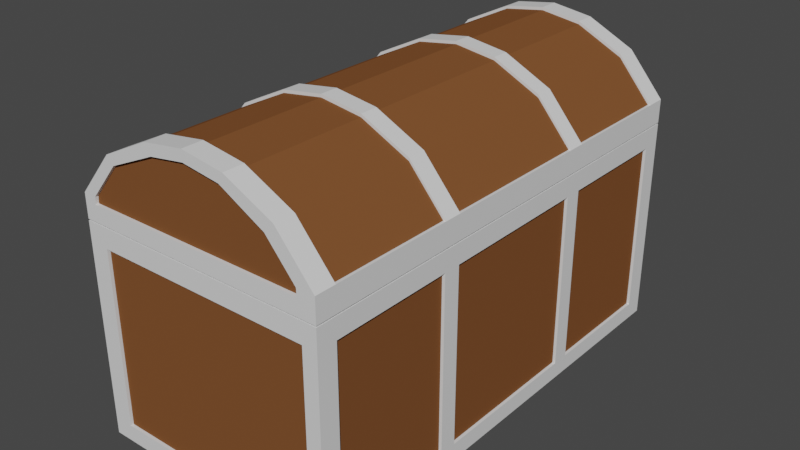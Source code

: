# Source: blend.blend  (saved by Blender 3.5.10; exported with 4.5.12 LTS)
import bpy
from mathutils import Matrix  # noqa: F401  (used for matrix-valued properties, if any)

bpy.ops.wm.read_factory_settings(use_empty=True)
scene = bpy.context.scene
scene.name = 'Scene'

# ---- collections
col_collection = bpy.data.collections.new('Collection'); scene.collection.children.link(col_collection)

# ---- materials (node trees are filled in below, after node groups)
mat_material = bpy.data.materials.new('Material')
mat_material.alpha_threshold = 0.0
mat_material.use_transparent_shadow = False
mat_material.roughness = 0.5
mat_material.line_color = (0.0, 0.0, 0.0, 1.0)
mat_material_001 = bpy.data.materials.new('Material.001')
mat_material_001.use_transparent_shadow = False
mat_material_001.diffuse_color = (0.2019, 0.07871, 0.02864, 1.0)
mat_material_002 = bpy.data.materials.new('Material.002')
mat_material_002.use_transparent_shadow = False

# ---- material node trees
mat_material.use_nodes = True; mat_material.node_tree.nodes.clear()
_N = mat_material.node_tree.nodes; _L = mat_material.node_tree.links
n0 = _N.new('ShaderNodeOutputMaterial'); n0.name = 'Material Output'; n0.location = (300, 300)
n1 = _N.new('ShaderNodeBsdfPrincipled'); n1.name = 'Principled BSDF'; n1.location = (10, 300)
n1.distribution = 'GGX'
n1.subsurface_method = 'RANDOM_WALK_SKIN'
n1.inputs[3].default_value = 1.45
n1.inputs[27].default_value = (0.0, 0.0, 0.0, 1.0)
n1.inputs[28].default_value = 1.0
_L.new(n1.outputs[0], n0.inputs[0])
n0.is_active_output = True
mat_material_002.use_nodes = True; mat_material_002.node_tree.nodes.clear()
_N = mat_material_002.node_tree.nodes; _L = mat_material_002.node_tree.links
n0 = _N.new('ShaderNodeBsdfPrincipled'); n0.name = 'Principled BSDF'; n0.location = (10, 300)
n0.distribution = 'GGX'
n0.subsurface_method = 'RANDOM_WALK_SKIN'
n0.inputs[3].default_value = 1.45
n0.inputs[27].default_value = (0.0, 0.0, 0.0, 1.0)
n0.inputs[28].default_value = 1.0
n1 = _N.new('ShaderNodeOutputMaterial'); n1.name = 'Material Output'; n1.location = (300, 300)
_L.new(n0.outputs[0], n1.inputs[0])
n1.is_active_output = True

# ---- world
world_world = bpy.data.worlds.new('World'); scene.world = world_world
world_world.use_nodes = True; world_world.node_tree.nodes.clear()
_N = world_world.node_tree.nodes; _L = world_world.node_tree.links
n0 = _N.new('ShaderNodeOutputWorld'); n0.name = 'World Output'; n0.location = (300, 300)
n1 = _N.new('ShaderNodeBackground'); n1.name = 'Background'; n1.location = (10, 300)
n1.inputs[0].default_value = (0.05088, 0.05088, 0.05088, 1.0)
_L.new(n1.outputs[0], n0.inputs[0])
n0.is_active_output = True
world_world.color = (0.05088, 0.05088, 0.05088)
world_world.use_sun_shadow = False
world_world.sun_shadow_jitter_overblur = 0.0

# ---- meshes
me_cube_001 = bpy.data.meshes.new('Cube.001')
me_cube_001.from_pydata([(-1.272, -1.271, -1.083), (-1.272, -1.271, 1.051), (-1.272, 1.271, -1.083), (-1.272, 1.271, 1.051), (1.27, -1.271, -1.083), (1.27, -1.271, 1.051), (1.27, 1.271, -1.083), (1.27, 1.271, 1.051), (-1.272, -1.271, 0.8523), (-1.272, 1.271, 0.8523), (1.27, 1.271, 0.8523), (1.27, -1.271, 0.8523), (-1.272, 1.271, -0.9147), (1.27, 1.271, -0.9147), (1.27, -1.271, -0.9147), (-1.272, -1.271, -0.9147), (1.27, 1.167, -1.083), (-1.272, 1.167, -1.083), (-1.272, 1.167, 1.051), (1.27, 1.167, 1.051), (-1.272, 1.167, 0.8523), (1.27, 1.167, 0.8523), (1.27, 1.167, -0.9147), (-1.272, 1.167, -0.9147), (-1.272, -1.166, -1.083), (1.27, -1.166, 1.051), (1.27, -1.166, 0.8523), (1.27, -1.166, -0.9147), (1.27, -1.166, -1.083), (-1.272, -1.166, 1.051), (-1.272, -1.166, 0.8523), (-1.272, -1.166, -0.9147), (1.124, -1.271, 1.051), (1.124, 1.271, 1.051), (1.124, -1.271, -1.083), (1.124, 1.271, -1.083), (1.124, 1.271, 0.8523), (1.124, -1.271, 0.8523), (1.124, -1.271, -0.9147), (1.124, 1.271, -0.9147), (1.124, 1.167, 1.051), (1.124, 1.167, -1.083), (1.124, -1.166, 1.051), (1.124, -1.166, -1.083), (-1.072, -1.271, 1.051), (-1.072, 1.271, -1.083), (-1.072, -1.271, 0.8523), (-1.072, -1.271, -0.9147), (-1.072, 1.167, -1.083), (-1.072, -1.166, -1.083), (-1.072, 1.271, 1.051), (-1.072, -1.271, -1.083), (-1.072, 1.271, 0.8523), (-1.072, 1.271, -0.9147), (-1.072, 1.167, 1.051), (-1.072, -1.166, 1.051), (1.27, -0.5132, -1.083), (1.27, -0.4199, -1.083), (1.27, 0.42, -1.083), (1.27, 0.5133, -1.083), (-1.272, -0.5132, 1.051), (-1.272, -0.4199, 1.051), (-1.272, 0.42, 1.051), (-1.272, 0.5133, 1.051), (-1.272, -0.5132, 0.8523), (-1.272, -0.4199, 0.8523), (-1.272, 0.42, 0.8523), (-1.272, 0.5133, 0.8523), (-1.272, -0.5132, -0.9147), (-1.272, -0.4199, -0.9147), (-1.272, 0.42, -0.9147), (-1.272, 0.5133, -0.9147), (-1.272, 0.5133, -1.083), (-1.272, 0.42, -1.083), (-1.272, -0.4199, -1.083), (-1.272, -0.5132, -1.083), (1.27, 0.5133, 1.051), (1.27, 0.42, 1.051), (1.27, -0.4199, 1.051), (1.27, -0.5132, 1.051), (1.27, 0.5133, 0.8523), (1.27, 0.42, 0.8523), (1.27, -0.4199, 0.8523), (1.27, -0.5132, 0.8523), (1.27, 0.5133, -0.9147), (1.27, 0.42, -0.9147), (1.27, -0.4199, -0.9147), (1.27, -0.5132, -0.9147), (1.124, 0.5133, -1.083), (1.124, 0.42, -1.083), (1.124, -0.4199, -1.083), (1.124, -0.5132, -1.083), (1.124, 0.5133, 1.051), (1.124, 0.42, 1.051), (1.124, -0.4199, 1.051), (1.124, -0.5132, 1.051), (-1.072, 0.5133, -1.083), (-1.072, 0.42, -1.083), (-1.072, -0.4199, -1.083), (-1.072, -0.5132, -1.083), (-1.072, 0.5133, 1.051), (-1.072, 0.42, 1.051), (-1.072, -0.4199, 1.051), (-1.072, -0.5132, 1.051), (-1.242, 0.5133, 0.8523), (-1.242, 1.167, 0.8523), (-1.242, 0.5133, -0.9147), (-1.242, 1.167, -0.9147), (-1.242, -1.166, 0.8523), (-1.242, -1.166, -0.9147), (-1.242, -0.5132, 0.8523), (-1.242, -0.4199, 0.8523), (-1.242, 0.42, 0.8523), (-1.242, -0.5132, -0.9147), (-1.242, -0.4199, -0.9147), (-1.242, 0.42, -0.9147), (1.24, 1.167, 0.8523), (1.24, 1.167, -0.9147), (1.24, -0.5132, 0.8523), (1.24, -1.166, 0.8523), (1.24, -0.5132, -0.9147), (1.24, -1.166, -0.9147), (1.24, 0.5133, 0.8523), (1.24, 0.42, 0.8523), (1.24, -0.4199, 0.8523), (1.24, 0.5133, -0.9147), (1.24, 0.42, -0.9147), (1.24, -0.4199, -0.9147), (1.124, -1.255, 0.8523), (1.124, -1.255, -0.9147), (-1.072, -1.255, 0.8523), (-1.072, -1.255, -0.9147), (-1.072, 1.255, 0.8523), (1.124, 1.255, 0.8523), (-1.072, 1.255, -0.9147), (1.124, 1.255, -0.9147), (-1.072, 1.167, -0.7126), (1.124, 1.167, -0.7126), (-1.072, -1.166, -0.7126), (1.124, -1.166, -0.7126), (1.124, -0.5132, -0.7126), (-1.072, -0.5132, -0.7126), (1.124, 0.5133, -0.7126), (1.124, 0.42, -0.7126), (1.124, -0.4199, -0.7126), (-1.072, 0.5133, -0.7126), (-1.072, 0.42, -0.7126), (-1.072, -0.4199, -0.7126)], [], [(26, 25, 5, 11), (46, 44, 1, 8), (20, 18, 3, 9), (36, 33, 7, 10), (43, 28, 4, 34), (55, 29, 1, 44), (39, 36, 10, 13), (23, 20, 9, 12), (47, 46, 8, 15), (27, 26, 11, 14), (28, 27, 14, 4), (51, 47, 15, 0), (17, 23, 12, 2), (35, 39, 13, 6), (72, 71, 23, 17), (6, 13, 22, 16), (13, 10, 21, 22), (66, 70, 115, 112), (50, 3, 18, 54), (35, 6, 16, 41), (67, 63, 18, 20), (10, 7, 19, 21), (8, 1, 29, 30), (15, 8, 30, 31), (0, 15, 31, 24), (56, 87, 27, 28), (82, 86, 127, 124), (103, 60, 29, 55), (91, 56, 28, 43), (83, 79, 25, 26), (99, 91, 43, 49), (79, 95, 42, 25), (45, 35, 41, 48), (7, 33, 40, 19), (45, 53, 39, 35), (4, 14, 38, 34), (14, 11, 37, 38), (36, 39, 135, 133), (25, 42, 32, 5), (49, 43, 34, 51), (52, 50, 33, 36), (11, 5, 32, 37), (9, 3, 50, 52), (24, 49, 51, 0), (12, 9, 52, 53), (2, 12, 53, 45), (2, 45, 48, 17), (75, 99, 49, 24), (102, 103, 141, 147), (33, 50, 54, 40), (34, 38, 47, 51), (38, 37, 128, 129), (42, 55, 44, 32), (37, 32, 44, 46), (42, 95, 140, 139), (92, 40, 137, 142), (101, 102, 147, 146), (95, 94, 144, 140), (17, 48, 96, 72), (72, 96, 97, 73), (73, 97, 98, 74), (74, 98, 99, 75), (19, 40, 92, 76), (76, 92, 93, 77), (77, 93, 94, 78), (78, 94, 95, 79), (48, 41, 88, 96), (96, 88, 89, 97), (97, 89, 90, 98), (98, 90, 91, 99), (21, 19, 76, 80), (80, 76, 77, 81), (81, 77, 78, 82), (82, 78, 79, 83), (41, 16, 59, 88), (88, 59, 58, 89), (89, 58, 57, 90), (90, 57, 56, 91), (54, 18, 63, 100), (100, 63, 62, 101), (101, 62, 61, 102), (102, 61, 60, 103), (86, 85, 126, 127), (84, 80, 81, 85), (83, 26, 119, 118), (86, 82, 83, 87), (16, 22, 84, 59), (59, 84, 85, 58), (58, 85, 86, 57), (57, 86, 87, 56), (30, 29, 60, 64), (64, 60, 61, 65), (65, 61, 62, 66), (66, 62, 63, 67), (30, 64, 110, 108), (68, 64, 65, 69), (69, 65, 111, 114), (70, 66, 67, 71), (24, 31, 68, 75), (75, 68, 69, 74), (74, 69, 70, 73), (73, 70, 71, 72), (106, 104, 105, 107), (109, 108, 110, 113), (114, 111, 112, 115), (23, 71, 106, 107), (68, 31, 109, 113), (67, 20, 105, 104), (20, 23, 107, 105), (71, 67, 104, 106), (31, 30, 108, 109), (64, 68, 113, 110), (65, 66, 112, 111), (70, 69, 114, 115), (120, 118, 119, 121), (117, 116, 122, 125), (126, 123, 124, 127), (27, 87, 120, 121), (21, 80, 122, 116), (87, 83, 118, 120), (84, 22, 117, 125), (80, 84, 125, 122), (22, 21, 116, 117), (85, 81, 123, 126), (81, 82, 124, 123), (26, 27, 121, 119), (129, 128, 130, 131), (47, 38, 129, 131), (46, 47, 131, 130), (37, 46, 130, 128), (134, 132, 133, 135), (52, 36, 133, 132), (39, 53, 134, 135), (53, 52, 132, 134), (140, 141, 138, 139), (137, 136, 145, 142), (142, 145, 146, 143), (143, 146, 147, 144), (144, 147, 141, 140), (55, 42, 139, 138), (93, 92, 142, 143), (54, 100, 145, 136), (94, 93, 143, 144), (100, 101, 146, 145), (103, 55, 138, 141), (40, 54, 136, 137)])
me_cube_001.polygons.foreach_set('material_index', [0, 0, 0, 0, 0, 0, 0, 0, 0, 0, 0, 0, 0, 0, 0, 0, 0, 0, 0, 0, 0, 0, 0, 0, 0, 0, 0, 0, 0, 0, 1, 0, 0, 0, 0, 0, 0, 0, 0, 0, 0, 0, 0, 0, 0, 0, 0, 0, 0, 0, 0, 0, 0, 0, 0, 0, 0, 0, 0, 0, 0, 0, 0, 0, 0, 0, 1, 0, 1, 0, 0, 0, 0, 0, 0, 0, 0, 0, 0, 0, 0, 0, 0, 0, 0, 0, 0, 0, 0, 0, 0, 0, 0, 0, 0, 0, 0, 0, 0, 0, 0, 0, 1, 1, 1, 0, 0, 0, 0, 0, 0, 0, 0, 0, 1, 1, 1, 0, 0, 0, 0, 0, 0, 0, 0, 0, 1, 0, 0, 0, 1, 0, 0, 0, 0, 0, 0, 0, 0, 0, 0, 0, 0, 0, 0, 0])
_uv = me_cube_001.uv_layers.new(name='UVMap')
_uv.uv.foreach_set('vector', [0.6054, 0.7485, 0.625, 0.7485, 0.625, 0.75, 0.6054, 0.75, 0.6054, 0.9967, 0.625, 0.9967, 0.625, 1.0, 0.6054, 1.0, 0.6054, 0.03425, 0.625, 0.03425, 0.625, 0.03571, 0.6054, 0.03571, 0.6054, 0.2893, 0.625, 0.2893, 0.625, 0.2917, 0.6054, 0.2917, 0.1643, 0.7485, 0.1667, 0.7485, 0.1667, 0.75, 0.1643, 0.75, 0.625, 0.06848, 0.625, 0.001465, 0.625, 0.0, 0.625, 0.06874, 0.3916, 0.2893, 0.6054, 0.2893, 0.6054, 0.2917, 0.3916, 0.2917, 0.3916, 0.03425, 0.6054, 0.03425, 0.6054, 0.03571, 0.3916, 0.03571, 0.3916, 0.9967, 0.6054, 0.9967, 0.6054, 1.0, 0.3916, 1.0, 0.3916, 0.7485, 0.6054, 0.7485, 0.6054, 0.75, 0.3916, 0.75, 0.375, 0.7485, 0.3916, 0.7485, 0.3916, 0.75, 0.375, 0.75, 0.375, 0.9967, 0.3916, 0.9967, 0.3916, 1.0, 0.375, 1.0, 0.375, 0.03425, 0.3916, 0.03425, 0.3916, 0.03571, 0.375, 0.03571, 0.375, 0.2893, 0.3916, 0.2893, 0.3916, 0.2917, 0.375, 0.2917, 0.375, 0.02769, 0.3916, 0.02769, 0.3916, 0.03425, 0.375, 0.03425, 0.375, 0.7143, 0.3916, 0.7143, 0.3916, 0.7158, 0.375, 0.7158, 0.3916, 0.7143, 0.6054, 0.7143, 0.6054, 0.7158, 0.3916, 0.7158, 0.6054, 0.02114, 0.3916, 0.02114, 0.3916, 0.02114, 0.6054, 0.02114, 0.625, 0.06237, 0.625, 0.03571, 0.625, 0.03425, 0.625, 0.06263, 0.1643, 0.7143, 0.1667, 0.7143, 0.1667, 0.7158, 0.1643, 0.7158, 0.6054, 0.02769, 0.625, 0.02769, 0.625, 0.03425, 0.6054, 0.03425, 0.6054, 0.7143, 0.625, 0.7143, 0.625, 0.7158, 0.6054, 0.7158, 0.6054, 0.0, 0.625, 0.0, 0.625, 0.001465, 0.6054, 0.001465, 0.3916, 0.0, 0.6054, 0.0, 0.6054, 0.001465, 0.3916, 0.001465, 0.375, 0.0, 0.3916, 0.0, 0.3916, 0.001465, 0.375, 0.001465, 0.375, 0.742, 0.3916, 0.742, 0.3916, 0.7485, 0.375, 0.7485, 0.6054, 0.7354, 0.3916, 0.7354, 0.3916, 0.7354, 0.6054, 0.7354, 0.625, 0.06731, 0.625, 0.008022, 0.625, 0.001465, 0.625, 0.06848, 0.1643, 0.742, 0.1667, 0.742, 0.1667, 0.7485, 0.1643, 0.7485, 0.6054, 0.742, 0.625, 0.742, 0.625, 0.7485, 0.6054, 0.7485, 0.1283, 0.742, 0.1643, 0.742, 0.1643, 0.7485, 0.1283, 0.7485, 0.625, 0.7627, 0.625, 0.7195, 0.625, 0.8057, 0.625, 0.8545, 0.1283, 0.7143, 0.1643, 0.7143, 0.1643, 0.7158, 0.1283, 0.7158, 0.625, 0.375, 0.625, 0.3556, 0.625, 0.3748, 0.625, 0.3955, 0.375, 0.2533, 0.3916, 0.2533, 0.3916, 0.2893, 0.375, 0.2893, 0.375, 0.9583, 0.3916, 0.9583, 0.3916, 0.9607, 0.375, 0.9607, 0.3916, 0.9583, 0.6054, 0.9583, 0.6054, 0.9607, 0.3916, 0.9607, 0.6054, 0.2893, 0.3916, 0.2893, 0.3916, 0.2893, 0.6054, 0.2893, 0.625, 0.8545, 0.625, 0.8057, 0.625, 0.8249, 0.625, 0.875, 0.1283, 0.7485, 0.1643, 0.7485, 0.1643, 0.75, 0.1283, 0.75, 0.6054, 0.2533, 0.625, 0.2533, 0.625, 0.2893, 0.6054, 0.2893, 0.6054, 0.9583, 0.625, 0.9583, 0.625, 0.9607, 0.6054, 0.9607, 0.6054, 0.25, 0.625, 0.25, 0.625, 0.2533, 0.6054, 0.2533, 0.125, 0.7485, 0.1283, 0.7485, 0.1283, 0.75, 0.125, 0.75, 0.3916, 0.25, 0.6054, 0.25, 0.6054, 0.2533, 0.3916, 0.2533, 0.375, 0.25, 0.3916, 0.25, 0.3916, 0.2533, 0.375, 0.2533, 0.125, 0.7143, 0.1283, 0.7143, 0.1283, 0.7158, 0.125, 0.7158, 0.125, 0.742, 0.1283, 0.742, 0.1283, 0.7485, 0.125, 0.7485, 0.625, 0.06614, 0.625, 0.06731, 0.625, 0.06731, 0.625, 0.06614, 0.625, 0.3556, 0.625, 0.06237, 0.625, 0.06263, 0.625, 0.3748, 0.375, 0.9607, 0.3916, 0.9607, 0.3916, 0.9967, 0.375, 0.9967, 0.3916, 0.9607, 0.6054, 0.9607, 0.6054, 0.9607, 0.3916, 0.9607, 0.625, 0.8057, 0.625, 0.06848, 0.625, 0.06874, 0.625, 0.8249, 0.6054, 0.9607, 0.625, 0.9607, 0.625, 0.9967, 0.6054, 0.9967, 0.625, 0.8057, 0.625, 0.7195, 0.625, 0.7195, 0.625, 0.8057, 0.625, 0.461, 0.625, 0.3748, 0.625, 0.3748, 0.625, 0.461, 0.625, 0.06497, 0.625, 0.06614, 0.625, 0.06614, 0.625, 0.06497, 0.625, 0.7195, 0.625, 0.6333, 0.625, 0.6333, 0.625, 0.7195, 0.125, 0.7158, 0.1283, 0.7158, 0.1283, 0.7223, 0.125, 0.7223, 0.125, 0.7223, 0.1283, 0.7223, 0.1283, 0.7289, 0.125, 0.7289, 0.125, 0.7289, 0.1283, 0.7289, 0.1283, 0.7354, 0.125, 0.7354, 0.125, 0.7354, 0.1283, 0.7354, 0.1283, 0.742, 0.125, 0.742, 0.625, 0.3955, 0.625, 0.3748, 0.625, 0.461, 0.625, 0.4873, 0.625, 0.4873, 0.625, 0.461, 0.625, 0.5472, 0.625, 0.5791, 0.625, 0.5791, 0.625, 0.5472, 0.625, 0.6333, 0.625, 0.6709, 0.625, 0.6709, 0.625, 0.6333, 0.625, 0.7195, 0.625, 0.7627, 0.1283, 0.7158, 0.1643, 0.7158, 0.1643, 0.7223, 0.1283, 0.7223, 0.1283, 0.7223, 0.1643, 0.7223, 0.1643, 0.7289, 0.1283, 0.7289, 0.1283, 0.7289, 0.1643, 0.7289, 0.1643, 0.7354, 0.1283, 0.7354, 0.1283, 0.7354, 0.1643, 0.7354, 0.1643, 0.742, 0.1283, 0.742, 0.6054, 0.7158, 0.625, 0.7158, 0.625, 0.7223, 0.6054, 0.7223, 0.6054, 0.7223, 0.625, 0.7223, 0.625, 0.7289, 0.6054, 0.7289, 0.6054, 0.7289, 0.625, 0.7289, 0.625, 0.7354, 0.6054, 0.7354, 0.6054, 0.7354, 0.625, 0.7354, 0.625, 0.742, 0.6054, 0.742, 0.1643, 0.7158, 0.1667, 0.7158, 0.1667, 0.7223, 0.1643, 0.7223, 0.1643, 0.7223, 0.1667, 0.7223, 0.1667, 0.7289, 0.1643, 0.7289, 0.1643, 0.7289, 0.1667, 0.7289, 0.1667, 0.7354, 0.1643, 0.7354, 0.1643, 0.7354, 0.1667, 0.7354, 0.1667, 0.742, 0.1643, 0.742, 0.625, 0.06263, 0.625, 0.03425, 0.625, 0.02769, 0.625, 0.0638, 0.625, 0.0638, 0.625, 0.02769, 0.625, 0.02114, 0.625, 0.06497, 0.625, 0.06497, 0.625, 0.02114, 0.625, 0.01458, 0.625, 0.06614, 0.625, 0.06614, 0.625, 0.01458, 0.625, 0.008022, 0.625, 0.06731, 0.3916, 0.7354, 0.3916, 0.7289, 0.3916, 0.7289, 0.3916, 0.7354, 0.3916, 0.7223, 0.6054, 0.7223, 0.6054, 0.7289, 0.3916, 0.7289, 0.6054, 0.742, 0.6054, 0.7485, 0.6054, 0.7485, 0.6054, 0.742, 0.3916, 0.7354, 0.6054, 0.7354, 0.6054, 0.742, 0.3916, 0.742, 0.375, 0.7158, 0.3916, 0.7158, 0.3916, 0.7223, 0.375, 0.7223, 0.375, 0.7223, 0.3916, 0.7223, 0.3916, 0.7289, 0.375, 0.7289, 0.375, 0.7289, 0.3916, 0.7289, 0.3916, 0.7354, 0.375, 0.7354, 0.375, 0.7354, 0.3916, 0.7354, 0.3916, 0.742, 0.375, 0.742, 0.6054, 0.001465, 0.625, 0.001465, 0.625, 0.008022, 0.6054, 0.008022, 0.6054, 0.008022, 0.625, 0.008022, 0.625, 0.01458, 0.6054, 0.01458, 0.6054, 0.01458, 0.625, 0.01458, 0.625, 0.02114, 0.6054, 0.02114, 0.6054, 0.02114, 0.625, 0.02114, 0.625, 0.02769, 0.6054, 0.02769, 0.6054, 0.001465, 0.6054, 0.008022, 0.6054, 0.008022, 0.6054, 0.001465, 0.3916, 0.008022, 0.6054, 0.008022, 0.6054, 0.01458, 0.3916, 0.01458, 0.3916, 0.01458, 0.6054, 0.01458, 0.6054, 0.01458, 0.3916, 0.01458, 0.3916, 0.02114, 0.6054, 0.02114, 0.6054, 0.02769, 0.3916, 0.02769, 0.375, 0.001465, 0.3916, 0.001465, 0.3916, 0.008022, 0.375, 0.008022, 0.375, 0.008022, 0.3916, 0.008022, 0.3916, 0.01458, 0.375, 0.01458, 0.375, 0.01458, 0.3916, 0.01458, 0.3916, 0.02114, 0.375, 0.02114, 0.375, 0.02114, 0.3916, 0.02114, 0.3916, 0.02769, 0.375, 0.02769, 0.3916, 0.02769, 0.6054, 0.02769, 0.6054, 0.03425, 0.3916, 0.03425, 0.3916, 0.001465, 0.6054, 0.001465, 0.6054, 0.008022, 0.3916, 0.008022, 0.3916, 0.01458, 0.6054, 0.01458, 0.6054, 0.02114, 0.3916, 0.02114, 0.3916, 0.03425, 0.3916, 0.02769, 0.3916, 0.02769, 0.3916, 0.03425, 0.3916, 0.008022, 0.3916, 0.001465, 0.3916, 0.001465, 0.3916, 0.008022, 0.6054, 0.02769, 0.6054, 0.03425, 0.6054, 0.03425, 0.6054, 0.02769, 0.6054, 0.03425, 0.3916, 0.03425, 0.3916, 0.03425, 0.6054, 0.03425, 0.3916, 0.02769, 0.6054, 0.02769, 0.6054, 0.02769, 0.3916, 0.02769, 0.3916, 0.001465, 0.6054, 0.001465, 0.6054, 0.001465, 0.3916, 0.001465, 0.6054, 0.008022, 0.3916, 0.008022, 0.3916, 0.008022, 0.6054, 0.008022, 0.6054, 0.01458, 0.6054, 0.02114, 0.6054, 0.02114, 0.6054, 0.01458, 0.3916, 0.02114, 0.3916, 0.01458, 0.3916, 0.01458, 0.3916, 0.02114, 0.3916, 0.742, 0.6054, 0.742, 0.6054, 0.7485, 0.3916, 0.7485, 0.3916, 0.7158, 0.6054, 0.7158, 0.6054, 0.7223, 0.3916, 0.7223, 0.3916, 0.7289, 0.6054, 0.7289, 0.6054, 0.7354, 0.3916, 0.7354, 0.3916, 0.7485, 0.3916, 0.742, 0.3916, 0.742, 0.3916, 0.7485, 0.6054, 0.7158, 0.6054, 0.7223, 0.6054, 0.7223, 0.6054, 0.7158, 0.3916, 0.742, 0.6054, 0.742, 0.6054, 0.742, 0.3916, 0.742, 0.3916, 0.7223, 0.3916, 0.7158, 0.3916, 0.7158, 0.3916, 0.7223, 0.6054, 0.7223, 0.3916, 0.7223, 0.3916, 0.7223, 0.6054, 0.7223, 0.3916, 0.7158, 0.6054, 0.7158, 0.6054, 0.7158, 0.3916, 0.7158, 0.3916, 0.7289, 0.6054, 0.7289, 0.6054, 0.7289, 0.3916, 0.7289, 0.6054, 0.7289, 0.6054, 0.7354, 0.6054, 0.7354, 0.6054, 0.7289, 0.6054, 0.7485, 0.3916, 0.7485, 0.3916, 0.7485, 0.6054, 0.7485, 0.3916, 0.9607, 0.6054, 0.9607, 0.6054, 0.9967, 0.3916, 0.9967, 0.3916, 0.9967, 0.3916, 0.9607, 0.3916, 0.9607, 0.3916, 0.9967, 0.6054, 0.9967, 0.3916, 0.9967, 0.3916, 0.9967, 0.6054, 0.9967, 0.6054, 0.9607, 0.6054, 0.9967, 0.6054, 0.9967, 0.6054, 0.9607, 0.3916, 0.2533, 0.6054, 0.2533, 0.6054, 0.2893, 0.3916, 0.2893, 0.6054, 0.2533, 0.6054, 0.2893, 0.6054, 0.2893, 0.6054, 0.2533, 0.3916, 0.2893, 0.3916, 0.2533, 0.3916, 0.2533, 0.3916, 0.2893, 0.3916, 0.2533, 0.6054, 0.2533, 0.6054, 0.2533, 0.3916, 0.2533, 0.625, 0.7195, 0.625, 0.06731, 0.625, 0.06848, 0.625, 0.8057, 0.625, 0.3748, 0.625, 0.06263, 0.625, 0.0638, 0.625, 0.461, 0.625, 0.461, 0.625, 0.0638, 0.625, 0.06497, 0.625, 0.5472, 0.625, 0.5472, 0.625, 0.06497, 0.625, 0.06614, 0.625, 0.6333, 0.625, 0.6333, 0.625, 0.06614, 0.625, 0.06731, 0.625, 0.7195, 0.625, 0.06848, 0.625, 0.8057, 0.625, 0.8057, 0.625, 0.06848, 0.625, 0.5472, 0.625, 0.461, 0.625, 0.461, 0.625, 0.5472, 0.625, 0.06263, 0.625, 0.0638, 0.625, 0.0638, 0.625, 0.06263, 0.625, 0.6333, 0.625, 0.5472, 0.625, 0.5472, 0.625, 0.6333, 0.625, 0.0638, 0.625, 0.06497, 0.625, 0.06497, 0.625, 0.0638, 0.625, 0.06731, 0.625, 0.06848, 0.625, 0.06848, 0.625, 0.06731, 0.625, 0.3748, 0.625, 0.06263, 0.625, 0.06263, 0.625, 0.3748])
me_cube_001.materials.append(mat_material)
me_cube_001.materials.append(mat_material_001)
me_cube_001.update()
me_cube_002 = bpy.data.meshes.new('Cube.002')
me_cube_002.from_pydata([(0.9045, 0.5118, 1.774), (1.27, 0.5118, 1.346), (0.4226, 0.5118, 2.009), (0.9045, 0.4177, 1.774), (0.9045, 1.161, 1.774), (1.27, 1.161, 1.346), (0.4226, 1.161, 2.009), (0.9045, 1.271, 1.774), (1.27, 1.271, 1.346), (0.4226, 1.271, 2.009), (0.9045, 1.271, 1.274), (1.27, 1.271, 1.274), (0.4226, 1.271, 1.274), (-0.001005, 1.271, 1.274), (-0.4246, 1.271, 1.274), (-0.001005, 1.271, 2.071), (-0.4246, 1.271, 2.009), (-0.001005, 1.161, 2.071), (-0.001005, 0.5118, 2.071), (-0.4246, 1.161, 2.009), (-0.9066, 1.161, 1.774), (-0.4246, 0.5118, 2.009), (-0.9066, 0.5118, 1.774), (-0.4246, 0.4177, 2.009), (-0.001005, 0.4177, 2.071), (-0.9066, 0.4177, 1.774), (-0.4246, -0.4196, 2.009), (-0.001005, -0.4196, 2.071), (-0.9066, -0.4196, 1.774), (-0.4246, -0.5153, 2.009), (-0.001005, -0.5153, 2.071), (-0.9066, -0.5153, 1.774), (-0.4246, -1.162, 2.009), (-0.001005, -1.162, 2.071), (-0.9066, -1.162, 1.774), (-0.4246, -1.271, 2.009), (-0.001005, -1.271, 2.071), (-0.9066, -1.271, 1.774), (-0.4246, -1.271, 1.274), (-0.001005, -1.271, 1.274), (-0.9066, -1.271, 1.274), (-1.272, -1.271, 1.274), (-1.272, -1.162, 1.274), (-1.272, -1.271, 1.346), (-1.272, -1.162, 1.346), (-1.272, -0.5153, 1.346), (-1.272, -0.4196, 1.346), (-1.272, -0.5153, 1.274), (-1.272, -0.4196, 1.274), (-1.272, 0.4177, 1.274), (-1.272, 0.5118, 1.274), (-1.272, 0.4177, 1.346), (-1.272, 0.5118, 1.346), (-1.272, 1.161, 1.346), (-1.272, 1.271, 1.346), (-1.272, 1.161, 1.274), (-1.272, 1.271, 1.274), (-0.9066, 1.271, 1.274), (-0.9066, 1.271, 1.774), (0.4226, -1.271, 1.274), (0.9045, -1.271, 1.274), (0.4226, -1.271, 2.009), (0.9045, -1.271, 1.774), (0.4226, -1.162, 2.009), (0.9045, -1.162, 1.774), (0.4226, -0.5153, 2.009), (0.9045, -0.5153, 1.774), (0.4226, -0.4196, 2.009), (0.9045, -0.4196, 1.774), (0.4226, 0.4177, 2.009), (1.27, -0.4196, 1.346), (1.27, 0.4177, 1.346), (1.27, -0.5153, 1.346), (1.27, -0.4196, 1.274), (1.27, 0.4177, 1.274), (1.27, -0.5153, 1.274), (1.27, -1.162, 1.274), (1.27, -1.271, 1.274), (1.27, -1.162, 1.346), (1.27, -1.271, 1.346), (1.27, 0.5118, 1.274), (1.27, 1.161, 1.274), (-0.001005, 0.5118, 2.071), (-0.001005, 1.161, 2.071), (0.4226, 1.161, 2.009), (1.27, 1.161, 1.346), (0.9045, 1.161, 1.774), (0.4226, 0.5118, 2.009), (1.27, 0.5118, 1.346), (0.9045, 0.5118, 1.774), (-0.001005, 1.271, 2.009), (-0.001005, -1.271, 2.009), (0.9045, 1.271, 1.108), (1.27, 1.271, 1.108), (0.4226, 1.271, 1.108), (-0.001005, 1.271, 1.108), (-0.4246, 1.271, 1.108), (-0.4246, -1.271, 1.108), (-0.001005, -1.271, 1.108), (-0.9066, -1.271, 1.108), (-1.272, -1.271, 1.108), (-1.272, -1.162, 1.108), (-1.272, -0.5153, 1.108), (-1.272, -0.4196, 1.108), (-1.272, 0.4177, 1.108), (-1.272, 0.5118, 1.108), (-1.272, 1.161, 1.108), (-1.272, 1.271, 1.108), (-0.9066, 1.271, 1.108), (0.4226, -1.271, 1.108), (0.9045, -1.271, 1.108), (1.27, -0.4196, 1.108), (1.27, 0.4177, 1.108), (1.27, -0.5153, 1.108), (1.27, -1.162, 1.108), (1.27, -1.271, 1.108), (1.27, 0.5118, 1.108), (1.27, 1.161, 1.108), (0.4226, 1.161, 2.009), (-1.272, -0.0009435, 1.274), (1.27, 1.161, 1.346), (1.27, 0.5118, 1.346), (0.4226, 0.5118, 2.009), (1.27, -0.0009435, 1.346), (1.27, -0.0009435, 1.274), (0.9045, 0.5118, 1.774), (0.9045, 1.161, 1.774), (-1.272, -0.0009435, 1.108), (1.27, -0.0009435, 1.108), (-0.4246, 1.271, 1.878), (0.6223, 1.271, 1.774), (1.092, 1.271, 1.346), (1.092, 1.271, 1.274), (0.4226, 1.271, 1.881), (-0.6604, 1.271, 1.774), (-1.136, 1.271, 1.346), (0.9045, 1.271, 1.563), (-1.141, 1.271, 1.274), (-0.9066, 1.271, 1.616), (-0.001005, 1.271, 1.964), (-0.3603, 1.271, 1.906), (0.3671, 1.271, 1.911), (-0.8388, 1.271, 1.696), (0.8093, 1.271, 1.674), (-1.143, -1.271, 1.274), (1.094, -1.271, 1.274), (0.6243, -1.271, 1.774), (-0.9066, -1.271, 1.616), (-0.4246, -1.271, 1.88), (-1.136, -1.271, 1.346), (0.4226, -1.271, 1.884), (0.9045, -1.271, 1.563), (-0.001005, -1.271, 1.964), (1.092, -1.271, 1.346), (-0.6643, -1.271, 1.774), (0.3719, -1.271, 1.911), (-0.3603, -1.271, 1.909), (0.8093, -1.271, 1.674), (-0.8364, -1.271, 1.698), (-0.4246, -1.255, 1.346), (-0.4246, -1.255, 1.274), (-0.001005, -1.255, 1.274), (-0.9066, -1.255, 1.274), (-0.9066, -1.255, 1.346), (0.4226, -1.255, 1.274), (-0.001005, -1.255, 1.346), (0.9045, -1.255, 1.274), (1.094, -1.255, 1.274), (0.9045, -1.255, 1.346), (0.9045, -1.255, 1.563), (0.4226, -1.255, 1.346), (-0.001005, -1.255, 1.774), (-0.4246, -1.255, 1.774), (-0.9066, -1.255, 1.616), (1.092, -1.255, 1.346), (0.4226, -1.255, 1.774), (-0.001005, -1.255, 1.964), (-0.4246, -1.255, 1.88), (0.6243, -1.255, 1.774), (-1.143, -1.255, 1.274), (-1.136, -1.255, 1.346), (0.4226, -1.255, 1.884), (-0.6643, -1.255, 1.774), (0.3719, -1.255, 1.911), (-0.3603, -1.255, 1.909), (0.8093, -1.255, 1.674), (-0.8364, -1.255, 1.698), (0.4226, 1.255, 1.274), (0.9045, 1.255, 1.274), (-0.001005, 1.255, 1.274), (0.4226, 1.255, 1.346), (-0.4246, 1.255, 1.274), (-1.141, 1.255, 1.274), (-0.9066, 1.255, 1.274), (-0.9066, 1.255, 1.346), (-0.4246, 1.255, 1.346), (-0.9066, 1.255, 1.616), (-0.4246, 1.255, 1.774), (-0.001005, 1.255, 1.346), (0.4226, 1.255, 1.774), (0.9045, 1.255, 1.346), (-1.136, 1.255, 1.346), (-0.4246, 1.255, 1.878), (-0.001005, 1.255, 1.774), (0.4226, 1.255, 1.881), (-0.6604, 1.255, 1.774), (0.6223, 1.255, 1.774), (1.092, 1.255, 1.346), (1.092, 1.255, 1.274), (0.9045, 1.255, 1.563), (-0.001005, 1.255, 1.964), (-0.3603, 1.255, 1.906), (0.3671, 1.255, 1.911), (-0.8388, 1.255, 1.696), (0.8093, 1.255, 1.674), (-0.4246, 1.161, 2.009), (-0.9066, 1.161, 1.774), (-0.4246, 0.5118, 2.009), (-0.9066, 0.5118, 1.774), (-0.4246, 0.4177, 2.009), (-0.001005, 0.4177, 2.071), (-0.9066, 0.4177, 1.774), (1.27, 0.4177, 1.346), (-0.4246, -0.4196, 2.009), (-0.001005, -0.4196, 2.071), (-0.9066, -0.4196, 1.774), (-0.4246, -0.5153, 2.009), (-0.001005, -0.5153, 2.071), (-0.9066, -0.5153, 1.774), (-0.4246, -1.162, 2.009), (-0.001005, -1.162, 2.071), (-0.9066, -1.162, 1.774), (-1.272, -1.162, 1.346), (-1.272, -0.5153, 1.346), (-1.272, -1.162, 1.274), (-1.272, -0.5153, 1.274), (-1.272, -0.0009435, 1.274), (-1.272, 0.4177, 1.274), (-1.272, -0.4196, 1.346), (-1.272, -0.4196, 1.274), (-1.272, 0.4177, 1.346), (-1.272, -0.0009435, 1.346), (-1.272, 0.5118, 1.346), (-1.272, 1.161, 1.346), (-1.272, 0.5118, 1.274), (-1.272, 1.161, 1.274), (0.4226, -1.162, 2.009), (0.9045, -1.162, 1.774), (0.4226, -0.5153, 2.009), (0.9045, -0.5153, 1.774), (0.4226, -0.4196, 2.009), (0.9045, -0.4196, 1.774), (1.27, -0.0009435, 1.274), (0.4226, 0.4177, 2.009), (0.9045, 0.4177, 1.774), (1.27, -0.4196, 1.346), (1.27, -0.4196, 1.274), (1.27, -0.0009435, 1.346), (1.27, -0.5153, 1.274), (1.27, -1.162, 1.274), (1.27, -0.5153, 1.346), (1.27, -1.162, 1.346), (1.27, 0.4177, 1.346), (1.27, -0.4196, 1.346), (1.27, -0.0009435, 1.346), (-0.001005, 1.161, 2.071), (-0.001005, 0.5118, 2.071), (-0.4246, 1.161, 2.009), (-0.9066, 1.161, 1.774), (-0.4246, 0.5118, 2.009), (-0.9066, 0.5118, 1.774), (-0.4246, 0.4177, 2.009), (-0.001005, 0.4177, 2.071), (-0.9066, 0.4177, 1.774), (1.27, 0.4177, 1.346), (-0.4246, -0.4196, 2.009), (-0.001005, -0.4196, 2.071), (-0.9066, -0.4196, 1.774), (-0.4246, -0.5153, 2.009), (-0.001005, -0.5153, 2.071), (-0.9066, -0.5153, 1.774), (-0.4246, -1.162, 2.009), (-0.001005, -1.162, 2.071), (-0.9066, -1.162, 1.774), (-1.272, -1.162, 1.346), (-1.272, -0.5153, 1.346), (-1.272, -0.0009435, 1.346), (-1.272, 0.4177, 1.346), (-1.272, 0.5118, 1.346), (-1.272, 1.161, 1.346), (-1.272, -0.4196, 1.346), (0.4226, -1.162, 2.009), (0.9045, -1.162, 1.774), (0.4226, -0.5153, 2.009), (0.9045, -0.5153, 1.774), (0.4226, -0.4196, 2.009), (0.9045, -0.4196, 1.774), (1.27, -0.0009435, 1.274), (0.4226, 0.4177, 2.009), (0.9045, 0.4177, 1.774), (1.27, -0.4196, 1.346), (1.27, -0.4196, 1.274), (1.27, -0.0009435, 1.346), (1.27, -0.5153, 1.346), (1.27, -1.162, 1.346), (1.27, 0.4177, 1.346), (1.27, -0.4196, 1.346), (1.27, -0.0009435, 1.346), (1.27, 0.4177, 1.274), (1.27, 1.161, 1.274), (1.27, 0.5118, 1.274), (1.27, 0.5118, 1.346), (1.27, 1.161, 1.346), (-1.272, -1.162, 1.346), (-1.272, -0.5153, 1.346), (-1.272, -1.162, 1.274), (-1.272, -0.5153, 1.274), (-1.272, -0.0009435, 1.274), (-1.272, 0.4177, 1.274), (-1.272, -0.4196, 1.346), (-1.272, -0.4196, 1.274), (-1.272, 0.4177, 1.346), (-1.272, -0.0009435, 1.346), (-1.272, 0.5118, 1.346), (-1.272, 1.161, 1.346), (-1.272, 0.5118, 1.274), (-1.272, 1.161, 1.274), (1.27, -0.5153, 1.274), (1.27, -1.162, 1.274), (1.27, -0.5153, 1.346), (1.27, -1.162, 1.346), (0.9045, 1.161, 1.774), (0.9045, 0.5118, 1.774), (0.4226, 0.5118, 2.009), (1.27, 0.5118, 1.346), (1.27, 1.161, 1.346), (0.4226, 1.161, 2.009), (-0.001005, 1.161, 2.071), (-0.001005, 0.5118, 2.071), (-0.4246, 1.161, 2.009), (-0.9066, 1.161, 1.774), (-0.4246, 0.5118, 2.009), (-0.9066, 0.5118, 1.774), (-0.4246, 0.4177, 2.009), (-0.001005, 0.4177, 2.071), (-0.9066, 0.4177, 1.774), (-0.4246, -0.4196, 2.009), (-0.001005, -0.4196, 2.071), (-0.9066, -0.4196, 1.774), (-0.4246, -0.5153, 2.009), (-0.001005, -0.5153, 2.071), (-0.9066, -0.5153, 1.774), (-0.4246, -1.162, 2.009), (-0.001005, -1.162, 2.071), (-0.9066, -1.162, 1.774), (-1.272, -1.162, 1.346), (-1.272, -0.5153, 1.346), (-1.272, -0.0009435, 1.346), (-1.272, 0.4177, 1.346), (-1.272, 0.5118, 1.346), (-1.272, 1.161, 1.346), (-1.272, -0.4196, 1.346), (0.4226, -1.162, 2.009), (0.9045, -1.162, 1.774), (0.4226, -0.5153, 2.009), (0.9045, -0.5153, 1.774), (0.4226, -0.4196, 2.009), (0.9045, -0.4196, 1.774), (0.4226, 0.4177, 2.009), (0.9045, 0.4177, 1.774), (1.27, -0.4196, 1.346), (1.27, -0.0009435, 1.346), (1.27, -0.5153, 1.346), (1.27, -1.162, 1.346), (1.27, 0.4177, 1.346), (1.27, 0.4177, 1.274), (-1.272, -1.162, 1.346), (-1.272, -0.5153, 1.346), (-1.272, -1.162, 1.274), (-1.272, -0.5153, 1.274), (-1.272, -0.0009435, 1.274), (-1.272, 0.4177, 1.274), (-1.272, -0.4196, 1.346), (-1.272, -0.4196, 1.274), (-1.272, 0.4177, 1.346), (-1.272, -0.0009435, 1.346), (-1.272, 0.5118, 1.346), (-1.272, 1.161, 1.346), (-1.272, 0.5118, 1.274), (-1.272, 1.161, 1.274), (1.27, -0.5153, 1.274), (1.27, -1.162, 1.274), (1.27, -0.5153, 1.346), (1.27, -1.162, 1.346), (0.9045, 1.161, 1.774), (0.9045, 0.5118, 1.774), (0.4226, 0.5118, 2.009), (1.27, 0.5118, 1.346), (1.27, 1.161, 1.346), (0.4226, 1.161, 2.009), (-0.001005, 1.161, 2.071), (-0.001005, 0.5118, 2.071), (-0.4246, 1.161, 2.009), (-0.9066, 1.161, 1.774), (-0.4246, 0.5118, 2.009), (-0.9066, 0.5118, 1.774), (-0.4246, 0.4177, 2.009), (-0.001005, 0.4177, 2.071), (-0.9066, 0.4177, 1.774), (1.202, -1.162, 1.346), (-0.4246, -0.4196, 2.009), (-0.001005, -0.4196, 2.071), (-0.9066, -0.4196, 1.774), (-0.4246, -0.5153, 2.009), (-0.001005, -0.5153, 2.071), (-0.9066, -0.5153, 1.774), (-0.4246, -1.162, 2.009), (-0.001005, -1.162, 2.071), (-0.9066, -1.162, 1.774), (-1.272, -1.162, 1.346), (-1.272, -0.5153, 1.346), (-1.272, -0.0009435, 1.346), (-1.272, 0.4177, 1.346), (-1.272, 0.5118, 1.346), (-1.272, 1.161, 1.346), (-1.272, -0.4196, 1.346), (0.4226, -1.162, 2.009), (0.9045, -1.162, 1.774), (0.4226, -0.5153, 2.009), (0.9045, -0.5153, 1.774), (0.4226, -0.4196, 2.009), (0.9045, -0.4196, 1.774), (1.202, -0.5153, 1.346), (0.4226, 0.4177, 2.009), (0.9045, 0.4177, 1.774), (1.27, -0.4196, 1.346), (1.202, -0.4196, 1.346), (1.27, -0.0009435, 1.346), (1.27, -0.5153, 1.346), (1.27, -1.162, 1.346), (1.27, 0.4177, 1.346), (1.202, -0.0009435, 1.346), (1.202, -0.0009435, 1.316), (0.9045, 1.161, 1.744), (0.9045, 0.5118, 1.744), (0.4226, 0.5118, 1.979), (1.27, 0.5118, 1.316), (1.27, 1.161, 1.316), (0.4226, 1.161, 1.979), (-0.001005, 1.161, 2.041), (-0.001005, 0.5118, 2.041), (-0.4246, 1.161, 1.979), (-0.9066, 1.161, 1.744), (-0.4246, 0.5118, 1.979), (-0.9066, 0.5118, 1.744), (-0.4246, 0.4177, 1.979), (-0.001005, 0.4177, 2.041), (-0.9066, 0.4177, 1.744), (-0.4246, -0.0009435, 1.979), (-0.4246, -0.4196, 1.979), (-0.001005, -0.4196, 2.041), (-0.9066, -0.4196, 1.744), (-0.4246, -0.5153, 1.979), (-0.001005, -0.5153, 2.041), (-0.9066, -0.5153, 1.744), (-0.4246, -1.162, 1.979), (-0.001005, -1.162, 2.041), (-0.9066, -1.162, 1.744), (-1.272, -1.162, 1.316), (-1.272, -0.5153, 1.316), (-1.272, -0.0009435, 1.316), (-1.272, 0.4177, 1.316), (-1.272, 0.5118, 1.316), (-1.272, 1.161, 1.316), (-1.272, -0.4196, 1.316), (0.4226, -1.162, 1.979), (0.9045, -1.162, 1.744), (0.4226, -0.5153, 1.979), (0.9045, -0.5153, 1.744), (0.4226, -0.4196, 1.979), (0.9045, -0.4196, 1.744), (0.4226, -0.0009435, 1.979), (0.4226, 0.4177, 1.979), (0.9045, 0.4177, 1.744), (1.27, -0.4196, 1.316), (0.9045, -0.0009435, 1.744), (1.27, -0.0009435, 1.316), (1.27, -0.5153, 1.316), (1.27, -1.162, 1.316), (1.27, 0.4177, 1.316), (-0.9066, -0.0009435, 1.744), (-0.001005, -0.0009435, 2.041), (1.202, 0.4177, 1.316), (1.202, 0.4177, 1.346), (1.202, 1.161, 1.346), (1.202, 0.5118, 1.346), (1.202, -0.5153, 1.316), (1.202, -1.162, 1.316), (1.202, -0.4196, 1.316), (1.202, 1.161, 1.316), (1.202, 0.5118, 1.316), (-1.204, -0.5153, 1.316), (-1.204, -0.5153, 1.346), (-1.204, -1.162, 1.346), (-1.204, -1.162, 1.316), (-1.204, -0.0009435, 1.346), (-1.204, 0.4177, 1.346), (-1.204, 0.5118, 1.346), (-1.204, 1.161, 1.346), (-1.204, -0.4196, 1.346), (-1.204, -0.0009435, 1.316), (-1.204, -0.4196, 1.316), (-1.204, 0.4177, 1.316), (-1.204, 0.5118, 1.316), (-1.204, 1.161, 1.316)], [(146, 154), (157, 158)], [(76, 75, 258, 259), (1, 0, 3, 71), (2, 0, 89, 87), (0, 2, 69, 3), (8, 7, 4, 5), (7, 9, 6, 4), (8, 131, 136, 7), (7, 130, 133, 9), (9, 90, 15), (90, 16, 15), (15, 16, 19, 17), (9, 15, 17, 6), (31, 45, 233, 228), (46, 28, 225, 238), (16, 58, 20, 19), (0, 1, 88, 89), (18, 21, 23, 24), (21, 22, 25, 23), (22, 21, 217, 218), (21, 18, 82, 217), (27, 26, 29, 30), (26, 28, 31, 29), (42, 44, 232, 234), (44, 34, 231, 232), (33, 32, 35, 36), (32, 34, 37, 35), (35, 91, 36), (37, 154, 148, 35), (43, 149, 147, 37), (42, 41, 43, 44), (34, 44, 43, 37), (70, 123, 257, 255), (19, 20, 216, 215), (48, 47, 45, 46), (28, 46, 45, 31), (6, 17, 83, 84), (50, 49, 51, 52), (17, 19, 215, 83), (22, 52, 51, 25), (68, 70, 255, 251), (71, 3, 254, 262), (56, 55, 53, 54), (58, 54, 53, 20), (143, 136, 209, 214), (136, 131, 207, 209), (91, 61, 36), (59, 60, 166, 164), (63, 33, 36, 61), (64, 63, 61, 62), (55, 50, 244, 245), (3, 69, 253, 254), (67, 27, 30, 65), (68, 67, 65, 66), (72, 66, 249, 260), (53, 55, 245, 243), (2, 18, 24, 69), (69, 24, 220, 253), (70, 68, 66, 72), (280, 285, 356, 351), (75, 73, 70, 72), (20, 53, 243, 216), (77, 76, 78, 79), (78, 64, 62, 79), (67, 68, 251, 250), (157, 146, 178, 185), (74, 80, 1, 71), (284, 283, 354, 355), (81, 11, 8, 5), (149, 144, 179, 180), (153, 151, 169, 174), (145, 153, 174, 167), (152, 156, 184, 176), (39, 59, 164, 161), (41, 144, 149, 43), (131, 132, 208, 207), (129, 140, 211, 202), (138, 142, 213, 196), (140, 139, 210, 211), (14, 57, 193, 191), (11, 132, 131, 8), (142, 134, 205, 213), (13, 14, 191, 189), (135, 138, 196, 201), (133, 130, 206, 204), (137, 135, 201, 192), (57, 137, 192, 193), (144, 40, 162, 179), (147, 149, 180, 173), (60, 145, 167, 166), (40, 38, 160, 162), (156, 148, 177, 184), (154, 158, 186, 182), (76, 77, 115, 114), (56, 137, 57, 108, 107), (80, 74, 112, 116), (59, 39, 98, 109), (40, 144, 41, 100, 99), (49, 50, 105, 104), (57, 14, 96, 108), (81, 80, 116, 117), (60, 59, 109, 110), (10, 132, 11, 93, 92), (41, 42, 101, 100), (124, 73, 111, 128), (12, 10, 92, 94), (73, 75, 113, 111), (11, 81, 117, 93), (13, 12, 94, 95), (42, 47, 102, 101), (75, 76, 114, 113), (55, 56, 107, 106), (39, 38, 97, 98), (47, 48, 103, 102), (50, 55, 106, 105), (14, 13, 95, 96), (77, 145, 60, 110, 115), (38, 40, 99, 97), (119, 49, 104, 127), (48, 119, 127, 103), (74, 124, 128, 112), (232, 233, 314, 313), (1, 5, 85, 88), (50, 52, 242, 244), (27, 67, 250, 224), (52, 22, 218, 242), (34, 32, 229, 231), (66, 65, 248, 249), (32, 33, 230, 229), (135, 137, 56, 54), (138, 135, 54, 58), (139, 140, 129, 16, 90), (139, 141, 212, 210), (129, 134, 58, 16), (133, 141, 139, 90, 9), (132, 10, 188, 208), (134, 142, 138, 58), (12, 13, 189, 187), (136, 143, 130, 7), (150, 146, 62, 61), (152, 155, 150, 61, 91), (148, 156, 152, 91, 35), (151, 153, 79, 62), (146, 157, 151, 62), (38, 39, 161, 160), (147, 158, 154, 37), (150, 155, 183, 181), (153, 145, 77, 79), (158, 147, 173, 186), (175, 178, 181), (168, 174, 169), (162, 160, 159, 163), (160, 161, 165, 159), (161, 164, 170, 165), (164, 166, 168, 170), (166, 167, 174, 168), (159, 165, 171, 172), (165, 170, 175, 171), (170, 168, 169, 185, 178, 175), (163, 159, 172, 182, 186, 173), (171, 175, 181, 183, 176), (172, 171, 176, 184, 177), (177, 182, 172), (173, 180, 163), (180, 179, 162, 163), (151, 157, 185, 169), (146, 150, 181, 178), (148, 154, 182, 177), (155, 152, 176, 183), (194, 201, 196), (197, 205, 202), (188, 187, 190, 200), (187, 189, 198, 190), (189, 191, 195, 198), (191, 193, 194, 195), (193, 192, 201, 194), (190, 198, 203, 199), (198, 195, 197, 203), (195, 194, 196, 213, 205, 197), (200, 190, 199, 206, 214, 209), (203, 197, 202, 211, 210), (199, 203, 210, 212, 204), (209, 207, 200), (204, 206, 199), (207, 208, 188, 200), (134, 129, 202, 205), (10, 12, 187, 188), (130, 143, 214, 206), (141, 133, 204, 212), (88, 85, 120, 121), (246, 247, 292, 291), (89, 88, 121, 125), (230, 246, 291, 282), (219, 221, 273, 271), (82, 87, 122, 266), (238, 225, 277, 290), (220, 219, 271, 272), (255, 257, 302, 300), (123, 70, 263, 264), (228, 233, 285, 280), (285, 284, 355, 356), (218, 217, 269, 270), (283, 281, 352, 354), (217, 82, 266, 269), (251, 255, 300, 296), (232, 231, 283, 284), (216, 243, 289, 268), (254, 253, 298, 299), (233, 232, 284, 285), (305, 299, 369, 374), (215, 216, 268, 267), (253, 220, 272, 298), (231, 229, 281, 283), (242, 218, 270, 288), (84, 83, 265, 118), (281, 282, 353, 352), (257, 262, 305, 302), (229, 230, 282, 281), (45, 47, 235, 233), (24, 23, 219, 220), (75, 72, 260, 258), (47, 42, 234, 235), (23, 25, 221, 219), (5, 4, 86, 85), (78, 76, 259, 261), (49, 119, 236, 237), (26, 27, 224, 223), (4, 6, 84, 86), (119, 48, 239, 236), (48, 46, 238, 239), (28, 26, 223, 225), (64, 78, 261, 247), (33, 63, 246, 230), (51, 49, 237, 240), (30, 29, 226, 227), (18, 2, 87, 82), (63, 64, 247, 246), (29, 31, 228, 226), (123, 71, 262, 257), (65, 30, 227, 248), (25, 51, 240, 221), (303, 294, 365, 372), (238, 241, 322, 319), (292, 304, 373, 363), (236, 239, 320, 317), (278, 280, 351, 349), (304, 303, 372, 373), (279, 278, 349, 350), (300, 302, 371, 370), (81, 5, 312, 309), (277, 275, 346, 348), (275, 276, 347, 346), (296, 300, 370, 367), (1, 80, 310, 311), (5, 1, 311, 312), (299, 298, 368, 369), (271, 273, 345, 343), (80, 81, 309, 310), (298, 272, 344, 368), (245, 244, 325, 326), (272, 271, 343, 344), (74, 71, 222, 308), (243, 245, 326, 324), (270, 269, 341, 342), (295, 296, 367, 366), (223, 224, 276, 275), (261, 260, 303, 304), (225, 223, 275, 277), (87, 89, 125, 122), (248, 227, 279, 293), (85, 86, 126, 120), (247, 261, 304, 292), (227, 226, 278, 279), (249, 248, 293, 294), (241, 238, 290, 286), (86, 84, 118, 126), (240, 241, 286, 287), (260, 249, 294, 303), (226, 228, 280, 278), (224, 250, 295, 276), (221, 240, 287, 273), (262, 254, 299, 305), (250, 251, 296, 295), (83, 215, 267, 265), (243, 242, 288, 289), (347, 366, 430, 411), (310, 309, 312, 311), (314, 316, 379, 377), (365, 364, 428, 429), (371, 374, 440, 437), (315, 313, 376, 378), (339, 340, 403, 402), (364, 350, 414, 428), (313, 314, 377, 376), (336, 337, 400, 399), (337, 339, 402, 400), (362, 363, 427, 426), (357, 361, 425, 421), (252, 308, 375, 297), (353, 362, 426, 417), (222, 264, 307, 274), (331, 336, 399, 394), (361, 348, 412, 425), (334, 335, 398, 397), (335, 331, 394, 398), (340, 360, 424, 403), (332, 334, 397, 395), (359, 342, 405, 423), (338, 333, 396, 401), (333, 332, 395, 396), (360, 359, 423, 424), (345, 358, 422, 408), (308, 222, 274, 375), (358, 357, 421, 422), (256, 252, 297, 301), (319, 322, 385, 382), (351, 356, 420, 415), (70, 73, 256, 263), (234, 232, 313, 315), (287, 286, 357, 358), (73, 124, 252, 256), (273, 287, 358, 345), (233, 235, 316, 314), (289, 288, 359, 360), (122, 125, 332, 333), (259, 258, 327, 328), (266, 122, 333, 338), (235, 234, 315, 316), (288, 270, 342, 359), (125, 121, 334, 332), (258, 260, 329, 327), (237, 236, 317, 318), (268, 289, 360, 340), (120, 126, 331, 335), (261, 259, 328, 330), (121, 120, 335, 334), (239, 238, 319, 320), (290, 277, 348, 361), (126, 118, 336, 331), (260, 261, 330, 329), (240, 237, 318, 321), (282, 291, 362, 353), (286, 290, 361, 357), (241, 240, 321, 322), (291, 292, 363, 362), (265, 267, 339, 337), (118, 265, 337, 336), (242, 243, 324, 323), (293, 279, 350, 364), (267, 268, 340, 339), (302, 305, 374, 371), (294, 293, 364, 365), (71, 123, 264, 222), (244, 242, 323, 325), (276, 295, 366, 347), (124, 74, 308, 252), (269, 266, 338, 341), (297, 375, 274, 307), (301, 297, 307, 306), (379, 378, 376, 377), (380, 383, 382, 385), (389, 388, 386, 387), (391, 390, 392, 393), (381, 380, 385, 384), (407, 406, 455, 456), (468, 469, 501, 504), (405, 404, 453, 454), (415, 420, 469, 464), (430, 431, 480, 479), (404, 401, 450, 453), (419, 418, 467, 468), (411, 430, 479, 460), (471, 422, 506, 512), (429, 428, 477, 478), (402, 403, 452, 451), (418, 416, 465, 467), (447, 446, 500, 499), (428, 414, 463, 477), (399, 400, 449, 448), (440, 434, 483, 489), (416, 417, 466, 465), (400, 402, 451, 449), (438, 429, 478, 487), (426, 427, 476, 475), (427, 439, 488, 476), (413, 415, 464, 462), (474, 470, 510, 511), (417, 426, 475, 466), (341, 338, 401, 404), (316, 315, 378, 379), (366, 367, 431, 430), (342, 341, 404, 405), (318, 317, 380, 381), (344, 343, 406, 407), (320, 319, 382, 383), (368, 344, 407, 433), (343, 345, 408, 406), (321, 318, 381, 384), (369, 368, 433, 434), (322, 321, 384, 385), (367, 370, 435, 431), (346, 347, 411, 410), (323, 324, 387, 386), (348, 346, 410, 412), (325, 323, 386, 388), (370, 371, 437, 435), (350, 349, 413, 414), (324, 326, 389, 387), (373, 372, 438, 439), (349, 351, 415, 413), (326, 325, 388, 389), (363, 373, 439, 427), (328, 327, 390, 391), (372, 365, 429, 438), (352, 353, 417, 416), (327, 329, 392, 390), (374, 369, 434, 440), (354, 352, 416, 418), (330, 328, 391, 393), (356, 355, 419, 420), (329, 330, 393, 392), (264, 263, 306, 307), (355, 354, 418, 419), (317, 320, 383, 380), (263, 256, 301, 306), (447, 443, 444, 446), (443, 448, 445, 444), (449, 451, 453, 450), (448, 449, 450, 445), (451, 452, 454, 453), (491, 458, 459, 460), (458, 490, 461, 459), (463, 462, 465, 466), (462, 464, 467, 465), (464, 469, 468, 467), (490, 470, 474, 461), (452, 473, 472, 454), (477, 463, 466, 475), (478, 477, 475, 476), (481, 491, 460, 479), (485, 481, 479, 480), (486, 485, 480, 484), (487, 478, 476, 488), (489, 483, 485, 486), (483, 482, 481, 485), (482, 456, 491, 481), (457, 471, 470, 490), (455, 457, 490, 458), (456, 455, 458, 491), (433, 407, 456, 482), (408, 422, 471, 457), (406, 408, 457, 455), (434, 433, 482, 483), (424, 423, 507, 508), (401, 396, 445, 450), (431, 435, 484, 480), (396, 395, 444, 445), (423, 405, 454, 472), (410, 411, 460, 459), (395, 397, 446, 444), (403, 424, 473, 452), (398, 447, 499, 494), (412, 410, 459, 461), (437, 440, 493, 441), (398, 394, 443, 447), (425, 412, 461, 474), (414, 413, 462, 463), (446, 397, 495, 500), (394, 399, 448, 443), (441, 493, 492, 442), (495, 494, 499, 500), (436, 441, 442, 498), (409, 432, 496, 497), (488, 439, 409, 497), (397, 398, 494, 495), (486, 484, 498, 442), (435, 437, 441, 436), (487, 488, 497, 496), (484, 435, 436, 498), (440, 489, 492, 493), (439, 438, 432, 409), (438, 487, 496, 432), (489, 486, 442, 492), (506, 505, 510, 512), (502, 503, 504, 501), (505, 509, 511, 510), (508, 507, 513, 514), (421, 425, 509, 505), (469, 420, 502, 501), (420, 419, 503, 502), (425, 474, 511, 509), (470, 471, 512, 510), (422, 421, 505, 506), (423, 472, 513, 507), (472, 473, 514, 513), (473, 424, 508, 514), (419, 468, 504, 503), (92, 93, 117, 116, 112, 128, 111, 113, 114, 115, 110, 109, 98, 97, 99, 100, 101, 102, 103, 127, 104, 105, 106, 107, 108, 96, 95, 94)])
me_cube_002.polygons.foreach_set('material_index', [1, 1, 1, 1, 1, 1, 1, 1, 1, 1, 1, 1, 1, 1, 1, 1, 1, 1, 1, 1, 1, 1, 1, 1, 1, 1, 1, 1, 1, 1, 1, 1, 1, 1, 1, 1, 1, 1, 1, 1, 1, 1, 1, 1, 1, 1, 1, 1, 1, 1, 1, 1, 1, 1, 1, 1, 1, 1, 1, 1, 1, 1, 1, 1, 1, 1, 1, 1, 1, 1, 1, 1, 1, 1, 1, 1, 1, 1, 1, 1, 1, 1, 1, 1, 1, 1, 1, 1, 1, 1, 1, 1, 1, 1, 1, 1, 1, 1, 1, 1, 1, 1, 1, 1, 1, 1, 1, 1, 1, 1, 1, 1, 1, 1, 1, 1, 1, 1, 1, 1, 1, 1, 1, 1, 1, 1, 1, 1, 1, 1, 1, 1, 1, 1, 1, 1, 1, 1, 1, 1, 1, 1, 1, 1, 1, 1, 1, 1, 0, 0, 0, 0, 0, 0, 0, 0, 0, 0, 0, 0, 0, 0, 0, 0, 1, 1, 1, 1, 0, 0, 0, 0, 0, 0, 0, 0, 0, 0, 0, 0, 0, 0, 0, 0, 1, 1, 1, 1, 1, 1, 1, 1, 1, 1, 1, 1, 1, 1, 1, 1, 1, 1, 1, 1, 1, 1, 1, 1, 1, 1, 1, 1, 1, 1, 1, 1, 1, 1, 1, 1, 1, 1, 1, 1, 1, 1, 1, 1, 1, 1, 1, 1, 1, 1, 1, 1, 1, 1, 1, 1, 1, 1, 1, 1, 1, 1, 1, 1, 1, 1, 1, 1, 1, 1, 1, 1, 1, 1, 1, 1, 1, 1, 1, 1, 1, 1, 1, 1, 1, 1, 1, 1, 1, 1, 1, 1, 1, 1, 1, 1, 1, 1, 1, 1, 1, 1, 1, 1, 1, 1, 1, 1, 1, 1, 1, 1, 1, 1, 1, 1, 1, 1, 1, 1, 1, 1, 1, 1, 1, 1, 1, 1, 1, 1, 1, 1, 1, 1, 1, 1, 1, 1, 1, 1, 1, 1, 1, 1, 1, 1, 1, 1, 1, 1, 1, 1, 1, 1, 1, 1, 1, 1, 1, 1, 1, 1, 1, 1, 1, 1, 1, 1, 1, 1, 1, 1, 1, 1, 1, 1, 1, 1, 1, 1, 1, 1, 1, 1, 1, 1, 1, 1, 1, 1, 1, 1, 1, 1, 1, 1, 1, 1, 1, 1, 1, 1, 1, 1, 1, 1, 1, 1, 1, 1, 1, 1, 1, 1, 1, 1, 1, 1, 1, 1, 1, 1, 1, 1, 1, 1, 1, 1, 1, 1, 1, 1, 1, 1, 1, 1, 1, 1, 1, 1, 0, 0, 0, 0, 0, 0, 0, 0, 0, 0, 0, 0, 0, 0, 0, 0, 0, 0, 0, 0, 0, 0, 0, 0, 1, 1, 1, 1, 1, 1, 1, 1, 1, 1, 1, 1, 1, 1, 1, 1, 1, 1, 1, 1, 1, 1, 1, 1, 1, 1, 1, 1, 1, 1, 1, 1, 1, 1, 1, 1, 1, 1, 1, 1, 1, 1, 1, 1, 1, 1, 1, 1, 1])
_uv = me_cube_002.uv_layers.new(name='UVMap')
_uv.uv.foreach_set('vector', [0.625, 0.7393, 0.625, 0.6757, 0.625, 0.6757, 0.625, 0.7393, 0.625, 0.5747, 0.6667, 0.5747, 0.6667, 0.5839, 0.625, 0.5839, 0.7083, 0.5747, 0.6667, 0.5747, 0.6667, 0.5747, 0.7083, 0.5747, 0.6667, 0.5747, 0.7083, 0.5747, 0.7083, 0.5839, 0.6667, 0.5839, 0.625, 0.5, 0.6667, 0.5, 0.6667, 0.5108, 0.625, 0.5108, 0.6667, 0.5, 0.7083, 0.5, 0.7083, 0.5108, 0.6667, 0.5108, 0.625, 0.5, 0.625, 0.4797, 0.625, 0.4583, 0.625, 0.4583, 0.625, 0.4583, 0.625, 0.4339, 0.625, 0.4167, 0.625, 0.4167, 0.625, 0.4167, 0.625, 0.375, 0.625, 0.375, 0.625, 0.375, 0.625, 0.3333, 0.625, 0.375, 0.75, 0.5, 0.7917, 0.5, 0.7917, 0.5108, 0.75, 0.5108, 0.7083, 0.5, 0.75, 0.5, 0.75, 0.5108, 0.7083, 0.5108, 0.8333, 0.6757, 0.875, 0.6757, 0.875, 0.6757, 0.8333, 0.6757, 0.875, 0.6663, 0.8333, 0.6663, 0.8333, 0.6663, 0.875, 0.6663, 0.7917, 0.5, 0.8333, 0.5, 0.8333, 0.5108, 0.7917, 0.5108, 0.6667, 0.5747, 0.625, 0.5747, 0.625, 0.5747, 0.6667, 0.5747, 0.75, 0.5747, 0.7917, 0.5747, 0.7917, 0.5839, 0.75, 0.5839, 0.7917, 0.5747, 0.8333, 0.5747, 0.8333, 0.5839, 0.7917, 0.5839, 0.8333, 0.5747, 0.7917, 0.5747, 0.7917, 0.5747, 0.8333, 0.5747, 0.7917, 0.5747, 0.75, 0.5747, 0.75, 0.5747, 0.7917, 0.5747, 0.75, 0.6663, 0.7917, 0.6663, 0.7917, 0.6757, 0.75, 0.6757, 0.7917, 0.6663, 0.8333, 0.6663, 0.8333, 0.6757, 0.7917, 0.6757, 0.625, 0.01069, 0.625, 0.01069, 0.625, 0.01069, 0.625, 0.01069, 0.875, 0.7393, 0.8333, 0.7393, 0.8333, 0.7393, 0.875, 0.7393, 0.75, 0.7393, 0.7917, 0.7393, 0.7917, 0.75, 0.75, 0.75, 0.7917, 0.7393, 0.8333, 0.7393, 0.8333, 0.75, 0.7917, 0.75, 0.625, 0.9167, 0.625, 0.875, 0.625, 0.875, 0.625, 0.9583, 0.625, 0.9374, 0.625, 0.9167, 0.625, 0.9167, 0.625, 1.0, 0.625, 0.9845, 0.625, 0.9583, 0.625, 0.9583, 0.625, 0.01069, 0.625, 0.0, 0.625, 0.0, 0.625, 0.01069, 0.8333, 0.7393, 0.875, 0.7393, 0.875, 0.75, 0.8333, 0.75, 0.625, 0.6663, 0.625, 0.6251, 0.625, 0.6251, 0.625, 0.6663, 0.7917, 0.5108, 0.8333, 0.5108, 0.8333, 0.5108, 0.7917, 0.5108, 0.625, 0.08372, 0.625, 0.07431, 0.625, 0.07431, 0.625, 0.08372, 0.8333, 0.6663, 0.875, 0.6663, 0.875, 0.6757, 0.8333, 0.6757, 0.7083, 0.5108, 0.75, 0.5108, 0.75, 0.5108, 0.7083, 0.5108, 0.625, 0.1753, 0.625, 0.1661, 0.625, 0.1661, 0.625, 0.1753, 0.75, 0.5108, 0.7917, 0.5108, 0.7917, 0.5108, 0.75, 0.5108, 0.8333, 0.5747, 0.875, 0.5747, 0.875, 0.5839, 0.8333, 0.5839, 0.6667, 0.6663, 0.625, 0.6663, 0.625, 0.6663, 0.6667, 0.6663, 0.625, 0.5839, 0.6667, 0.5839, 0.6667, 0.5839, 0.625, 0.5839, 0.625, 0.25, 0.625, 0.2392, 0.625, 0.2392, 0.625, 0.25, 0.8333, 0.5, 0.875, 0.5, 0.875, 0.5108, 0.8333, 0.5108, 0.625, 0.4501, 0.625, 0.4583, 0.625, 0.4583, 0.625, 0.4501, 0.625, 0.4583, 0.625, 0.4797, 0.625, 0.4797, 0.625, 0.4583, 0.625, 0.875, 0.625, 0.8333, 0.625, 0.875, 0.625, 0.8333, 0.625, 0.7917, 0.625, 0.7917, 0.625, 0.8333, 0.7083, 0.7393, 0.75, 0.7393, 0.75, 0.75, 0.7083, 0.75, 0.6667, 0.7393, 0.7083, 0.7393, 0.7083, 0.75, 0.6667, 0.75, 0.625, 0.2392, 0.625, 0.1753, 0.625, 0.1753, 0.625, 0.2392, 0.6667, 0.5839, 0.7083, 0.5839, 0.7083, 0.5839, 0.6667, 0.5839, 0.7083, 0.6663, 0.75, 0.6663, 0.75, 0.6757, 0.7083, 0.6757, 0.6667, 0.6663, 0.7083, 0.6663, 0.7083, 0.6757, 0.6667, 0.6757, 0.625, 0.6757, 0.6667, 0.6757, 0.6667, 0.6757, 0.625, 0.6757, 0.625, 0.2392, 0.625, 0.2392, 0.625, 0.2392, 0.625, 0.2392, 0.7083, 0.5747, 0.75, 0.5747, 0.75, 0.5839, 0.7083, 0.5839, 0.7083, 0.5839, 0.75, 0.5839, 0.75, 0.5839, 0.7083, 0.5839, 0.625, 0.6663, 0.6667, 0.6663, 0.6667, 0.6757, 0.625, 0.6757, 0.8333, 0.6757, 0.875, 0.6757, 0.875, 0.6757, 0.8333, 0.6757, 0.625, 0.6757, 0.625, 0.6663, 0.625, 0.6663, 0.625, 0.6757, 0.8333, 0.5108, 0.875, 0.5108, 0.875, 0.5108, 0.8333, 0.5108, 0.625, 0.75, 0.625, 0.7393, 0.625, 0.7393, 0.625, 0.75, 0.625, 0.7393, 0.6667, 0.7393, 0.6667, 0.75, 0.625, 0.75, 0.7083, 0.6663, 0.6667, 0.6663, 0.6667, 0.6663, 0.7083, 0.6663, 0.625, 0.7999, 0.625, 0.8159, 0.625, 0.8159, 0.625, 0.7999, 0.625, 0.5839, 0.625, 0.5747, 0.625, 0.5747, 0.625, 0.5839, 0.875, 0.7393, 0.8333, 0.7393, 0.8333, 0.7393, 0.875, 0.7393, 0.625, 0.5108, 0.625, 0.5, 0.625, 0.5, 0.625, 0.5108, 0.625, 0.9845, 0.625, 0.9853, 0.625, 0.9853, 0.625, 0.9845, 0.625, 0.7703, 0.625, 0.7917, 0.625, 0.7917, 0.625, 0.7703, 0.625, 0.77, 0.625, 0.7703, 0.625, 0.7703, 0.625, 0.77, 0.625, 0.875, 0.625, 0.9103, 0.625, 0.9103, 0.625, 0.875, 0.625, 0.875, 0.625, 0.8333, 0.625, 0.8333, 0.625, 0.875, 0.625, 1.0, 0.625, 0.9853, 0.625, 0.9845, 0.625, 1.0, 0.625, 0.4797, 0.625, 0.4797, 0.625, 0.4797, 0.625, 0.4797, 0.625, 0.3333, 0.625, 0.3397, 0.625, 0.3397, 0.625, 0.3333, 0.625, 0.2917, 0.625, 0.2975, 0.625, 0.2975, 0.625, 0.2917, 0.625, 0.3397, 0.625, 0.375, 0.625, 0.375, 0.625, 0.3397, 0.625, 0.3333, 0.625, 0.2917, 0.625, 0.2917, 0.625, 0.3333, 0.625, 0.5, 0.625, 0.4797, 0.625, 0.4797, 0.625, 0.5, 0.625, 0.2975, 0.625, 0.313, 0.625, 0.313, 0.625, 0.2975, 0.625, 0.375, 0.625, 0.3333, 0.625, 0.3333, 0.625, 0.375, 0.625, 0.2655, 0.625, 0.2917, 0.625, 0.2917, 0.625, 0.2655, 0.625, 0.4167, 0.625, 0.4339, 0.625, 0.4339, 0.625, 0.4167, 0.625, 0.2649, 0.625, 0.2655, 0.625, 0.2655, 0.625, 0.2649, 0.625, 0.2917, 0.625, 0.2649, 0.625, 0.2649, 0.625, 0.2917, 0.625, 0.9853, 0.625, 0.9583, 0.625, 0.9583, 0.625, 0.9853, 0.625, 0.9583, 0.625, 0.9845, 0.625, 0.9845, 0.625, 0.9583, 0.625, 0.7917, 0.625, 0.77, 0.625, 0.77, 0.625, 0.7917, 0.625, 0.9583, 0.625, 0.9167, 0.625, 0.9167, 0.625, 0.9583, 0.625, 0.9103, 0.625, 0.9167, 0.625, 0.9167, 0.625, 0.9103, 0.625, 0.9374, 0.625, 0.9523, 0.625, 0.9523, 0.625, 0.9374, 0.625, 0.7393, 0.625, 0.75, 0.625, 0.75, 0.625, 0.7393, 0.625, 0.25, 0.625, 0.2649, 0.625, 0.2917, 0.625, 0.2917, 0.625, 0.25, 0.625, 0.5747, 0.625, 0.5839, 0.625, 0.5839, 0.625, 0.5747, 0.625, 0.8333, 0.625, 0.875, 0.625, 0.875, 0.625, 0.8333, 0.625, 0.9583, 0.625, 0.9853, 0.625, 1.0, 0.625, 1.0, 0.625, 0.9583, 0.625, 0.1661, 0.625, 0.1753, 0.625, 0.1753, 0.625, 0.1661, 0.625, 0.2917, 0.625, 0.3333, 0.625, 0.3333, 0.625, 0.2917, 0.625, 0.5108, 0.625, 0.5747, 0.625, 0.5747, 0.625, 0.5108, 0.625, 0.7917, 0.625, 0.8333, 0.625, 0.8333, 0.625, 0.7917, 0.625, 0.4583, 0.625, 0.4797, 0.625, 0.5, 0.625, 0.5, 0.625, 0.4583, 0.625, 0.0, 0.625, 0.01069, 0.625, 0.01069, 0.625, 0.0, 0.625, 0.6251, 0.625, 0.6663, 0.625, 0.6663, 0.625, 0.6251, 0.625, 0.4167, 0.625, 0.4583, 0.625, 0.4583, 0.625, 0.4167, 0.625, 0.6663, 0.625, 0.6757, 0.625, 0.6757, 0.625, 0.6663, 0.625, 0.5, 0.625, 0.5108, 0.625, 0.5108, 0.625, 0.5, 0.625, 0.375, 0.625, 0.4167, 0.625, 0.4167, 0.625, 0.375, 0.625, 0.01069, 0.625, 0.07431, 0.625, 0.07431, 0.625, 0.01069, 0.625, 0.6757, 0.625, 0.7393, 0.625, 0.7393, 0.625, 0.6757, 0.625, 0.2392, 0.625, 0.25, 0.625, 0.25, 0.625, 0.2392, 0.625, 0.875, 0.625, 0.9167, 0.625, 0.9167, 0.625, 0.875, 0.625, 0.07431, 0.625, 0.08372, 0.625, 0.08372, 0.625, 0.07431, 0.625, 0.1753, 0.625, 0.2392, 0.625, 0.2392, 0.625, 0.1753, 0.625, 0.3333, 0.625, 0.375, 0.625, 0.375, 0.625, 0.3333, 0.625, 0.75, 0.625, 0.77, 0.625, 0.7917, 0.625, 0.7917, 0.625, 0.75, 0.625, 0.9167, 0.625, 0.9583, 0.625, 0.9583, 0.625, 0.9167, 0.625, 0.1249, 0.625, 0.1661, 0.625, 0.1661, 0.625, 0.1249, 0.625, 0.08372, 0.625, 0.1249, 0.625, 0.1249, 0.625, 0.08372, 0.625, 0.5839, 0.625, 0.6251, 0.625, 0.6251, 0.625, 0.5839, 0.625, 0.01069, 0.625, 0.07431, 0.625, 0.07431, 0.625, 0.01069, 0.625, 0.5747, 0.625, 0.5108, 0.625, 0.5108, 0.625, 0.5747, 0.625, 0.1753, 0.625, 0.1753, 0.625, 0.1753, 0.625, 0.1753, 0.75, 0.6663, 0.7083, 0.6663, 0.7083, 0.6663, 0.75, 0.6663, 0.875, 0.5747, 0.8333, 0.5747, 0.8333, 0.5747, 0.875, 0.5747, 0.8333, 0.7393, 0.7917, 0.7393, 0.7917, 0.7393, 0.8333, 0.7393, 0.6667, 0.6757, 0.7083, 0.6757, 0.7083, 0.6757, 0.6667, 0.6757, 0.7917, 0.7393, 0.75, 0.7393, 0.75, 0.7393, 0.7917, 0.7393, 0.625, 0.2655, 0.625, 0.2649, 0.625, 0.25, 0.625, 0.25, 0.625, 0.2917, 0.625, 0.2655, 0.625, 0.25, 0.625, 0.2917, 0.625, 0.375, 0.625, 0.3397, 0.625, 0.3333, 0.625, 0.3333, 0.625, 0.375, 0.625, 0.375, 0.625, 0.4112, 0.625, 0.4112, 0.625, 0.375, 0.625, 0.3333, 0.625, 0.313, 0.625, 0.2917, 0.625, 0.3333, 0.625, 0.4167, 0.625, 0.4112, 0.625, 0.375, 0.625, 0.375, 0.625, 0.4167, 0.625, 0.4797, 0.625, 0.4583, 0.625, 0.4583, 0.625, 0.4797, 0.625, 0.313, 0.625, 0.2975, 0.625, 0.2917, 0.625, 0.2917, 0.625, 0.4167, 0.625, 0.375, 0.625, 0.375, 0.625, 0.4167, 0.625, 0.4583, 0.625, 0.4501, 0.625, 0.4339, 0.625, 0.4583, 0.625, 0.8333, 0.625, 0.8159, 0.625, 0.7917, 0.625, 0.8333, 0.625, 0.875, 0.625, 0.8383, 0.625, 0.8333, 0.625, 0.8333, 0.625, 0.875, 0.625, 0.9167, 0.625, 0.9103, 0.625, 0.875, 0.625, 0.875, 0.625, 0.9167, 0.625, 0.7917, 0.625, 0.7703, 0.625, 0.75, 0.625, 0.7917, 0.625, 0.8159, 0.625, 0.7999, 0.625, 0.7917, 0.625, 0.7917, 0.625, 0.9167, 0.625, 0.875, 0.625, 0.875, 0.625, 0.9167, 0.625, 0.9583, 0.625, 0.9523, 0.625, 0.9374, 0.625, 0.9583, 0.625, 0.8333, 0.625, 0.8383, 0.625, 0.8383, 0.625, 0.8333, 0.625, 0.7703, 0.625, 0.77, 0.625, 0.75, 0.625, 0.75, 0.625, 0.9523, 0.625, 0.9583, 0.625, 0.9583, 0.625, 0.9523, 0.625, 0.8333, 0.625, 0.8159, 0.625, 0.8333, 0.625, 0.7917, 0.625, 0.7703, 0.625, 0.7917, 0.625, 0.9583, 0.625, 0.9167, 0.625, 0.9167, 0.625, 0.9583, 0.625, 0.9167, 0.625, 0.875, 0.625, 0.875, 0.625, 0.9167, 0.625, 0.875, 0.625, 0.8333, 0.625, 0.8333, 0.625, 0.875, 0.625, 0.8333, 0.625, 0.7917, 0.625, 0.7917, 0.625, 0.8333, 0.625, 0.7917, 0.625, 0.77, 0.625, 0.7703, 0.625, 0.7917, 0.625, 0.9167, 0.625, 0.875, 0.625, 0.875, 0.625, 0.9167, 0.625, 0.875, 0.625, 0.8333, 0.625, 0.8333, 0.625, 0.875, 0.625, 0.8333, 0.625, 0.7917, 0.625, 0.7917, 0.625, 0.7999, 0.625, 0.8159, 0.625, 0.8333, 0.625, 0.9583, 0.625, 0.9167, 0.625, 0.9167, 0.625, 0.9374, 0.625, 0.9523, 0.625, 0.9583, 0.625, 0.875, 0.625, 0.8333, 0.625, 0.8333, 0.625, 0.8383, 0.625, 0.875, 0.625, 0.9167, 0.625, 0.875, 0.625, 0.875, 0.625, 0.9103, 0.625, 0.9167, 0.625, 0.9167, 0.625, 0.9374, 0.625, 0.9167, 0.625, 0.9583, 0.625, 0.9845, 0.625, 0.9583, 0.625, 0.9845, 0.625, 0.9853, 0.625, 0.9583, 0.625, 0.9583, 0.625, 0.7917, 0.625, 0.7999, 0.625, 0.7999, 0.625, 0.7917, 0.625, 0.8159, 0.625, 0.8333, 0.625, 0.8333, 0.625, 0.8159, 0.625, 0.9167, 0.625, 0.9374, 0.625, 0.9374, 0.625, 0.9167, 0.625, 0.8383, 0.625, 0.875, 0.625, 0.875, 0.625, 0.8383, 0.625, 0.2917, 0.625, 0.2655, 0.625, 0.2917, 0.625, 0.3333, 0.625, 0.313, 0.625, 0.3333, 0.625, 0.4583, 0.625, 0.4167, 0.625, 0.4167, 0.625, 0.4583, 0.625, 0.4167, 0.625, 0.375, 0.625, 0.375, 0.625, 0.4167, 0.625, 0.375, 0.625, 0.3333, 0.625, 0.3333, 0.625, 0.375, 0.625, 0.3333, 0.625, 0.2917, 0.625, 0.2917, 0.625, 0.3333, 0.625, 0.2917, 0.625, 0.2649, 0.625, 0.2655, 0.625, 0.2917, 0.625, 0.4167, 0.625, 0.375, 0.625, 0.375, 0.625, 0.4167, 0.625, 0.375, 0.625, 0.3333, 0.625, 0.3333, 0.625, 0.375, 0.625, 0.3333, 0.625, 0.2917, 0.625, 0.2917, 0.625, 0.2975, 0.625, 0.313, 0.625, 0.3333, 0.625, 0.4583, 0.625, 0.4167, 0.625, 0.4167, 0.625, 0.4339, 0.625, 0.4501, 0.625, 0.4583, 0.625, 0.375, 0.625, 0.3333, 0.625, 0.3333, 0.625, 0.3397, 0.625, 0.375, 0.625, 0.4167, 0.625, 0.375, 0.625, 0.375, 0.625, 0.4112, 0.625, 0.4167, 0.625, 0.4583, 0.625, 0.4797, 0.625, 0.4583, 0.625, 0.4167, 0.625, 0.4339, 0.625, 0.4167, 0.625, 0.4797, 0.625, 0.4797, 0.625, 0.4583, 0.625, 0.4583, 0.625, 0.313, 0.625, 0.3333, 0.625, 0.3333, 0.625, 0.313, 0.625, 0.4583, 0.625, 0.4167, 0.625, 0.4167, 0.625, 0.4583, 0.625, 0.4339, 0.625, 0.4501, 0.625, 0.4501, 0.625, 0.4339, 0.625, 0.4112, 0.625, 0.4167, 0.625, 0.4167, 0.625, 0.4112, 0.625, 0.5747, 0.625, 0.5108, 0.625, 0.5108, 0.625, 0.5747, 0.7083, 0.7393, 0.6667, 0.7393, 0.6667, 0.7393, 0.7083, 0.7393, 0.6667, 0.5747, 0.625, 0.5747, 0.625, 0.5747, 0.6667, 0.5747, 0.75, 0.7393, 0.7083, 0.7393, 0.7083, 0.7393, 0.75, 0.7393, 0.7917, 0.5839, 0.8333, 0.5839, 0.8333, 0.5839, 0.7917, 0.5839, 0.75, 0.5747, 0.7083, 0.5747, 0.7083, 0.5747, 0.75, 0.5747, 0.875, 0.6663, 0.8333, 0.6663, 0.8333, 0.6663, 0.875, 0.6663, 0.75, 0.5839, 0.7917, 0.5839, 0.7917, 0.5839, 0.75, 0.5839, 0.625, 0.6663, 0.625, 0.6251, 0.625, 0.6251, 0.625, 0.6663, 0.625, 0.6251, 0.625, 0.6663, 0.625, 0.6663, 0.625, 0.6251, 0.8333, 0.6757, 0.875, 0.6757, 0.875, 0.6757, 0.8333, 0.6757, 0.625, 0.07431, 0.625, 0.01069, 0.625, 0.01069, 0.625, 0.07431, 0.8333, 0.5747, 0.7917, 0.5747, 0.7917, 0.5747, 0.8333, 0.5747, 0.8333, 0.7393, 0.7917, 0.7393, 0.7917, 0.7393, 0.8333, 0.7393, 0.7917, 0.5747, 0.75, 0.5747, 0.75, 0.5747, 0.7917, 0.5747, 0.6667, 0.6663, 0.625, 0.6663, 0.625, 0.6663, 0.6667, 0.6663, 0.875, 0.7393, 0.8333, 0.7393, 0.8333, 0.7393, 0.875, 0.7393, 0.8333, 0.5108, 0.875, 0.5108, 0.875, 0.5108, 0.8333, 0.5108, 0.6667, 0.5839, 0.7083, 0.5839, 0.7083, 0.5839, 0.6667, 0.5839, 0.625, 0.07431, 0.625, 0.01069, 0.625, 0.01069, 0.625, 0.07431, 0.625, 0.5839, 0.6667, 0.5839, 0.6667, 0.5839, 0.625, 0.5839, 0.7917, 0.5108, 0.8333, 0.5108, 0.8333, 0.5108, 0.7917, 0.5108, 0.7083, 0.5839, 0.75, 0.5839, 0.75, 0.5839, 0.7083, 0.5839, 0.8333, 0.7393, 0.7917, 0.7393, 0.7917, 0.7393, 0.8333, 0.7393, 0.875, 0.5747, 0.8333, 0.5747, 0.8333, 0.5747, 0.875, 0.5747, 0.7083, 0.5108, 0.75, 0.5108, 0.75, 0.5108, 0.7083, 0.5108, 0.7917, 0.7393, 0.75, 0.7393, 0.75, 0.7393, 0.7917, 0.7393, 0.625, 0.6251, 0.625, 0.5839, 0.625, 0.5839, 0.625, 0.6251, 0.7917, 0.7393, 0.75, 0.7393, 0.75, 0.7393, 0.7917, 0.7393, 0.625, 0.07431, 0.625, 0.07431, 0.625, 0.07431, 0.625, 0.07431, 0.75, 0.5839, 0.7917, 0.5839, 0.7917, 0.5839, 0.75, 0.5839, 0.625, 0.6757, 0.625, 0.6757, 0.625, 0.6757, 0.625, 0.6757, 0.625, 0.07431, 0.625, 0.01069, 0.625, 0.01069, 0.625, 0.07431, 0.7917, 0.5839, 0.8333, 0.5839, 0.8333, 0.5839, 0.7917, 0.5839, 0.625, 0.5108, 0.6667, 0.5108, 0.6667, 0.5108, 0.625, 0.5108, 0.625, 0.7393, 0.625, 0.7393, 0.625, 0.7393, 0.625, 0.7393, 0.625, 0.1661, 0.625, 0.1249, 0.625, 0.1249, 0.625, 0.1661, 0.7917, 0.6663, 0.75, 0.6663, 0.75, 0.6663, 0.7917, 0.6663, 0.6667, 0.5108, 0.7083, 0.5108, 0.7083, 0.5108, 0.6667, 0.5108, 0.625, 0.1249, 0.625, 0.08372, 0.625, 0.08372, 0.625, 0.1249, 0.625, 0.08372, 0.625, 0.08372, 0.625, 0.08372, 0.625, 0.08372, 0.8333, 0.6663, 0.7917, 0.6663, 0.7917, 0.6663, 0.8333, 0.6663, 0.6667, 0.7393, 0.625, 0.7393, 0.625, 0.7393, 0.6667, 0.7393, 0.75, 0.7393, 0.7083, 0.7393, 0.7083, 0.7393, 0.75, 0.7393, 0.625, 0.1661, 0.625, 0.1661, 0.625, 0.1661, 0.625, 0.1661, 0.75, 0.6757, 0.7917, 0.6757, 0.7917, 0.6757, 0.75, 0.6757, 0.75, 0.5747, 0.7083, 0.5747, 0.7083, 0.5747, 0.75, 0.5747, 0.7083, 0.7393, 0.6667, 0.7393, 0.6667, 0.7393, 0.7083, 0.7393, 0.7917, 0.6757, 0.8333, 0.6757, 0.8333, 0.6757, 0.7917, 0.6757, 0.625, 0.6251, 0.625, 0.5839, 0.625, 0.5839, 0.625, 0.6251, 0.7083, 0.6757, 0.75, 0.6757, 0.75, 0.6757, 0.7083, 0.6757, 0.8333, 0.5839, 0.875, 0.5839, 0.875, 0.5839, 0.8333, 0.5839, 0.625, 0.6757, 0.6667, 0.6757, 0.6667, 0.6757, 0.625, 0.6757, 0.625, 0.08372, 0.625, 0.1249, 0.625, 0.1249, 0.625, 0.08372, 0.6667, 0.7393, 0.625, 0.7393, 0.625, 0.7393, 0.6667, 0.7393, 0.625, 0.1249, 0.625, 0.08372, 0.625, 0.08372, 0.625, 0.1249, 0.7917, 0.6757, 0.8333, 0.6757, 0.8333, 0.6757, 0.7917, 0.6757, 0.625, 0.7393, 0.625, 0.6757, 0.625, 0.6757, 0.625, 0.7393, 0.75, 0.6757, 0.7917, 0.6757, 0.7917, 0.6757, 0.75, 0.6757, 0.625, 0.6663, 0.625, 0.6251, 0.625, 0.6251, 0.625, 0.6663, 0.625, 0.5108, 0.625, 0.5108, 0.625, 0.5108, 0.625, 0.5108, 0.8333, 0.6663, 0.7917, 0.6663, 0.7917, 0.6663, 0.8333, 0.6663, 0.7917, 0.6663, 0.75, 0.6663, 0.75, 0.6663, 0.7917, 0.6663, 0.6667, 0.6663, 0.625, 0.6663, 0.625, 0.6663, 0.6667, 0.6663, 0.625, 0.5747, 0.625, 0.5747, 0.625, 0.5747, 0.625, 0.5747, 0.625, 0.5108, 0.625, 0.5747, 0.625, 0.5747, 0.625, 0.5108, 0.6667, 0.5839, 0.7083, 0.5839, 0.7083, 0.5839, 0.6667, 0.5839, 0.7917, 0.5839, 0.8333, 0.5839, 0.8333, 0.5839, 0.7917, 0.5839, 0.625, 0.5747, 0.625, 0.5108, 0.625, 0.5108, 0.625, 0.5747, 0.7083, 0.5839, 0.75, 0.5839, 0.75, 0.5839, 0.7083, 0.5839, 0.625, 0.2392, 0.625, 0.1753, 0.625, 0.1753, 0.625, 0.2392, 0.75, 0.5839, 0.7917, 0.5839, 0.7917, 0.5839, 0.75, 0.5839, 0.625, 0.5839, 0.625, 0.5839, 0.625, 0.5839, 0.625, 0.5839, 0.625, 0.2392, 0.625, 0.2392, 0.625, 0.2392, 0.625, 0.2392, 0.8333, 0.5747, 0.7917, 0.5747, 0.7917, 0.5747, 0.8333, 0.5747, 0.7083, 0.6663, 0.6667, 0.6663, 0.6667, 0.6663, 0.7083, 0.6663, 0.7917, 0.6663, 0.75, 0.6663, 0.75, 0.6663, 0.7917, 0.6663, 0.625, 0.7393, 0.625, 0.6757, 0.625, 0.6757, 0.625, 0.7393, 0.8333, 0.6663, 0.7917, 0.6663, 0.7917, 0.6663, 0.8333, 0.6663, 0.7083, 0.5747, 0.6667, 0.5747, 0.6667, 0.5747, 0.7083, 0.5747, 0.7083, 0.6757, 0.75, 0.6757, 0.75, 0.6757, 0.7083, 0.6757, 0.625, 0.5108, 0.6667, 0.5108, 0.6667, 0.5108, 0.625, 0.5108, 0.6667, 0.7393, 0.625, 0.7393, 0.625, 0.7393, 0.6667, 0.7393, 0.75, 0.6757, 0.7917, 0.6757, 0.7917, 0.6757, 0.75, 0.6757, 0.6667, 0.6757, 0.7083, 0.6757, 0.7083, 0.6757, 0.6667, 0.6757, 0.625, 0.1249, 0.625, 0.08372, 0.625, 0.08372, 0.625, 0.1249, 0.6667, 0.5108, 0.7083, 0.5108, 0.7083, 0.5108, 0.6667, 0.5108, 0.625, 0.1661, 0.625, 0.1249, 0.625, 0.1249, 0.625, 0.1661, 0.625, 0.6757, 0.6667, 0.6757, 0.6667, 0.6757, 0.625, 0.6757, 0.7917, 0.6757, 0.8333, 0.6757, 0.8333, 0.6757, 0.7917, 0.6757, 0.75, 0.6663, 0.7083, 0.6663, 0.7083, 0.6663, 0.75, 0.6663, 0.8333, 0.5839, 0.875, 0.5839, 0.875, 0.5839, 0.8333, 0.5839, 0.625, 0.5839, 0.6667, 0.5839, 0.6667, 0.5839, 0.625, 0.5839, 0.7083, 0.6663, 0.6667, 0.6663, 0.6667, 0.6663, 0.7083, 0.6663, 0.75, 0.5108, 0.7917, 0.5108, 0.7917, 0.5108, 0.75, 0.5108, 0.625, 0.2392, 0.625, 0.1753, 0.625, 0.1753, 0.625, 0.2392, 0.75, 0.6663, 0.7083, 0.6663, 0.7083, 0.6663, 0.75, 0.6663, 0.625, 0.5747, 0.625, 0.5108, 0.625, 0.5108, 0.625, 0.5747, 0.625, 0.07431, 0.625, 0.07431, 0.625, 0.07431, 0.625, 0.07431, 0.6667, 0.6757, 0.7083, 0.6757, 0.7083, 0.6757, 0.6667, 0.6757, 0.625, 0.6251, 0.625, 0.5839, 0.625, 0.5839, 0.625, 0.6251, 0.625, 0.01069, 0.625, 0.01069, 0.625, 0.01069, 0.625, 0.01069, 0.7917, 0.5108, 0.8333, 0.5108, 0.8333, 0.5108, 0.7917, 0.5108, 0.7083, 0.6757, 0.75, 0.6757, 0.75, 0.6757, 0.7083, 0.6757, 0.625, 0.01069, 0.625, 0.07431, 0.625, 0.07431, 0.625, 0.01069, 0.7083, 0.5108, 0.75, 0.5108, 0.75, 0.5108, 0.7083, 0.5108, 0.75, 0.5108, 0.7917, 0.5108, 0.7917, 0.5108, 0.75, 0.5108, 0.7083, 0.7393, 0.6667, 0.7393, 0.6667, 0.7393, 0.7083, 0.7393, 0.625, 0.1249, 0.625, 0.08372, 0.625, 0.08372, 0.625, 0.1249, 0.625, 0.6251, 0.625, 0.5839, 0.625, 0.5839, 0.625, 0.6251, 0.75, 0.7393, 0.7083, 0.7393, 0.7083, 0.7393, 0.75, 0.7393, 0.625, 0.5839, 0.625, 0.6251, 0.625, 0.6251, 0.625, 0.5839, 0.6667, 0.5108, 0.7083, 0.5108, 0.7083, 0.5108, 0.6667, 0.5108, 0.875, 0.6663, 0.8333, 0.6663, 0.8333, 0.6663, 0.875, 0.6663, 0.625, 0.5747, 0.625, 0.5108, 0.625, 0.5108, 0.625, 0.5747, 0.625, 0.5108, 0.6667, 0.5108, 0.6667, 0.5108, 0.625, 0.5108, 0.8333, 0.5108, 0.875, 0.5108, 0.875, 0.5108, 0.8333, 0.5108, 0.6667, 0.5747, 0.625, 0.5747, 0.625, 0.5747, 0.6667, 0.5747, 0.875, 0.5747, 0.8333, 0.5747, 0.8333, 0.5747, 0.875, 0.5747, 0.75, 0.5747, 0.7083, 0.5747, 0.7083, 0.5747, 0.75, 0.5747, 0.7083, 0.5747, 0.6667, 0.5747, 0.6667, 0.5747, 0.7083, 0.5747, 0.625, 0.2392, 0.625, 0.1753, 0.625, 0.1753, 0.625, 0.2392, 0.8333, 0.5839, 0.875, 0.5839, 0.875, 0.5839, 0.8333, 0.5839, 0.625, 0.5839, 0.625, 0.5839, 0.625, 0.5839, 0.625, 0.5839, 0.625, 0.1661, 0.625, 0.1249, 0.625, 0.1249, 0.625, 0.1661, 0.625, 0.6663, 0.625, 0.6251, 0.625, 0.6251, 0.625, 0.6663, 0.625, 0.08372, 0.625, 0.1249, 0.625, 0.1249, 0.625, 0.08372, 0.8333, 0.6757, 0.875, 0.6757, 0.875, 0.6757, 0.8333, 0.6757, 0.625, 0.6663, 0.625, 0.6663, 0.625, 0.6663, 0.625, 0.6663, 0.625, 0.01069, 0.625, 0.01069, 0.625, 0.01069, 0.625, 0.01069, 0.625, 0.1661, 0.625, 0.1249, 0.625, 0.1249, 0.625, 0.1661, 0.625, 0.6663, 0.625, 0.6251, 0.625, 0.6251, 0.625, 0.6663, 0.8333, 0.5839, 0.875, 0.5839, 0.875, 0.5839, 0.8333, 0.5839, 0.625, 0.07431, 0.625, 0.07431, 0.625, 0.07431, 0.625, 0.07431, 0.625, 0.2392, 0.625, 0.1753, 0.625, 0.1753, 0.625, 0.2392, 0.7083, 0.5747, 0.6667, 0.5747, 0.6667, 0.5747, 0.7083, 0.5747, 0.625, 0.7393, 0.625, 0.6757, 0.625, 0.6757, 0.625, 0.7393, 0.75, 0.5747, 0.7083, 0.5747, 0.7083, 0.5747, 0.75, 0.5747, 0.625, 0.07431, 0.625, 0.01069, 0.625, 0.01069, 0.625, 0.07431, 0.875, 0.5747, 0.8333, 0.5747, 0.8333, 0.5747, 0.875, 0.5747, 0.6667, 0.5747, 0.625, 0.5747, 0.625, 0.5747, 0.6667, 0.5747, 0.625, 0.6757, 0.625, 0.6757, 0.625, 0.6757, 0.625, 0.6757, 0.625, 0.1661, 0.625, 0.1249, 0.625, 0.1249, 0.625, 0.1661, 0.8333, 0.5108, 0.875, 0.5108, 0.875, 0.5108, 0.8333, 0.5108, 0.625, 0.5108, 0.6667, 0.5108, 0.6667, 0.5108, 0.625, 0.5108, 0.625, 0.7393, 0.625, 0.7393, 0.625, 0.7393, 0.625, 0.7393, 0.625, 0.5747, 0.625, 0.5108, 0.625, 0.5108, 0.625, 0.5747, 0.625, 0.08372, 0.625, 0.08372, 0.625, 0.08372, 0.625, 0.08372, 0.875, 0.6663, 0.8333, 0.6663, 0.8333, 0.6663, 0.875, 0.6663, 0.6667, 0.5108, 0.7083, 0.5108, 0.7083, 0.5108, 0.6667, 0.5108, 0.625, 0.6757, 0.625, 0.7393, 0.625, 0.7393, 0.625, 0.6757, 0.625, 0.1661, 0.625, 0.1661, 0.625, 0.1661, 0.625, 0.1661, 0.75, 0.7393, 0.7083, 0.7393, 0.7083, 0.7393, 0.75, 0.7393, 0.625, 0.1249, 0.625, 0.08372, 0.625, 0.08372, 0.625, 0.1249, 0.625, 0.1249, 0.625, 0.1661, 0.625, 0.1661, 0.625, 0.1249, 0.7083, 0.7393, 0.6667, 0.7393, 0.6667, 0.7393, 0.7083, 0.7393, 0.75, 0.5108, 0.7917, 0.5108, 0.7917, 0.5108, 0.75, 0.5108, 0.7083, 0.5108, 0.75, 0.5108, 0.75, 0.5108, 0.7083, 0.5108, 0.625, 0.1753, 0.625, 0.2392, 0.625, 0.2392, 0.625, 0.1753, 0.7083, 0.6757, 0.75, 0.6757, 0.75, 0.6757, 0.7083, 0.6757, 0.7917, 0.5108, 0.8333, 0.5108, 0.8333, 0.5108, 0.7917, 0.5108, 0.625, 0.6251, 0.625, 0.5839, 0.625, 0.5839, 0.625, 0.6251, 0.6667, 0.6757, 0.7083, 0.6757, 0.7083, 0.6757, 0.6667, 0.6757, 0.625, 0.5839, 0.625, 0.6251, 0.625, 0.6251, 0.625, 0.5839, 0.625, 0.1753, 0.625, 0.1753, 0.625, 0.1753, 0.625, 0.1753, 0.75, 0.6663, 0.7083, 0.6663, 0.7083, 0.6663, 0.75, 0.6663, 0.625, 0.6251, 0.625, 0.5839, 0.625, 0.5839, 0.625, 0.6251, 0.7917, 0.5747, 0.75, 0.5747, 0.75, 0.5747, 0.7917, 0.5747, 0.625, 0.6251, 0.625, 0.5839, 0.625, 0.5839, 0.625, 0.6251, 0.625, 0.6663, 0.625, 0.6251, 0.625, 0.6251, 0.625, 0.6663, 0.625, 0.07431, 0.625, 0.01069, 0.625, 0.01069, 0.625, 0.07431, 0.625, 0.1249, 0.625, 0.08372, 0.625, 0.08372, 0.625, 0.1249, 0.625, 0.2392, 0.625, 0.1753, 0.625, 0.1753, 0.625, 0.2392, 0.625, 0.7393, 0.625, 0.6757, 0.625, 0.6757, 0.625, 0.7393, 0.625, 0.1661, 0.625, 0.1249, 0.625, 0.1249, 0.625, 0.1661, 0.75, 0.5839, 0.7917, 0.5839, 0.7917, 0.5839, 0.75, 0.5839, 0.875, 0.7393, 0.875, 0.6757, 0.875, 0.6757, 0.875, 0.7393, 0.8333, 0.5747, 0.7917, 0.5747, 0.7917, 0.5747, 0.8333, 0.5747, 0.8333, 0.6757, 0.875, 0.6757, 0.875, 0.6757, 0.8333, 0.6757, 0.7083, 0.6663, 0.6667, 0.6663, 0.6667, 0.6663, 0.7083, 0.6663, 0.7917, 0.5747, 0.75, 0.5747, 0.75, 0.5747, 0.7917, 0.5747, 0.875, 0.7393, 0.8333, 0.7393, 0.8333, 0.7393, 0.875, 0.7393, 0.75, 0.6663, 0.7083, 0.6663, 0.7083, 0.6663, 0.75, 0.6663, 0.875, 0.5839, 0.875, 0.5839, 0.875, 0.5839, 0.875, 0.5839, 0.6667, 0.6757, 0.7083, 0.6757, 0.7083, 0.6757, 0.6667, 0.6757, 0.7917, 0.5108, 0.8333, 0.5108, 0.8333, 0.5108, 0.7917, 0.5108, 0.8333, 0.7393, 0.7917, 0.7393, 0.7917, 0.7393, 0.8333, 0.7393, 0.625, 0.5108, 0.625, 0.5747, 0.625, 0.5747, 0.625, 0.5108, 0.7083, 0.6757, 0.75, 0.6757, 0.75, 0.6757, 0.7083, 0.6757, 0.7083, 0.5108, 0.75, 0.5108, 0.75, 0.5108, 0.7083, 0.5108, 0.625, 0.5839, 0.6667, 0.5839, 0.6667, 0.5839, 0.625, 0.5839, 0.7917, 0.7393, 0.75, 0.7393, 0.75, 0.7393, 0.7917, 0.7393, 0.75, 0.5108, 0.7917, 0.5108, 0.7917, 0.5108, 0.75, 0.5108, 0.625, 0.6757, 0.6667, 0.6757, 0.6667, 0.6757, 0.625, 0.6757, 0.7083, 0.7393, 0.6667, 0.7393, 0.6667, 0.7393, 0.7083, 0.7393, 0.6667, 0.7393, 0.625, 0.7393, 0.625, 0.7393, 0.6667, 0.7393, 0.7917, 0.6757, 0.8333, 0.6757, 0.8333, 0.6757, 0.7917, 0.6757, 0.875, 0.6663, 0.875, 0.6251, 0.875, 0.6251, 0.875, 0.6663, 0.75, 0.7393, 0.7083, 0.7393, 0.7083, 0.7393, 0.75, 0.7393, 0.7917, 0.5747, 0.75, 0.5747, 0.75, 0.5747, 0.7917, 0.5747, 0.625, 0.07431, 0.625, 0.01069, 0.625, 0.01069, 0.625, 0.07431, 0.7083, 0.6663, 0.6667, 0.6663, 0.6667, 0.6663, 0.7083, 0.6663, 0.8333, 0.5747, 0.7917, 0.5747, 0.7917, 0.5747, 0.8333, 0.5747, 0.625, 0.1661, 0.625, 0.1249, 0.625, 0.1249, 0.625, 0.1661, 0.75, 0.5839, 0.7917, 0.5839, 0.7917, 0.5839, 0.75, 0.5839, 0.625, 0.08372, 0.625, 0.08372, 0.625, 0.08372, 0.625, 0.08372, 0.7083, 0.5839, 0.75, 0.5839, 0.75, 0.5839, 0.7083, 0.5839, 0.7917, 0.5839, 0.8333, 0.5839, 0.8333, 0.5839, 0.7917, 0.5839, 0.625, 0.1661, 0.625, 0.1661, 0.625, 0.1661, 0.625, 0.1661, 0.6667, 0.5839, 0.7083, 0.5839, 0.7083, 0.5839, 0.6667, 0.5839, 0.625, 0.1249, 0.625, 0.1661, 0.625, 0.1661, 0.625, 0.1249, 0.6667, 0.6663, 0.625, 0.6663, 0.625, 0.6663, 0.6667, 0.6663, 0.7917, 0.6663, 0.75, 0.6663, 0.75, 0.6663, 0.7917, 0.6663, 0.625, 0.1753, 0.625, 0.2392, 0.625, 0.2392, 0.625, 0.1753, 0.8333, 0.6663, 0.7917, 0.6663, 0.7917, 0.6663, 0.8333, 0.6663, 0.625, 0.1753, 0.625, 0.1753, 0.625, 0.1753, 0.625, 0.1753, 0.625, 0.6663, 0.625, 0.6251, 0.625, 0.6251, 0.625, 0.6663, 0.75, 0.6757, 0.7917, 0.6757, 0.7917, 0.6757, 0.75, 0.6757, 0.625, 0.2392, 0.625, 0.2392, 0.625, 0.2392, 0.625, 0.2392, 0.625, 0.7393, 0.625, 0.6757, 0.625, 0.6757, 0.625, 0.7393, 0.7917, 0.6757, 0.8333, 0.6757, 0.8333, 0.6757, 0.7917, 0.6757, 0.625, 0.2392, 0.625, 0.1753, 0.625, 0.1753, 0.625, 0.2392, 0.6667, 0.7393, 0.625, 0.7393, 0.625, 0.7393, 0.6667, 0.7393, 0.625, 0.7393, 0.625, 0.6757, 0.625, 0.6757, 0.625, 0.7393, 0.625, 0.6757, 0.6667, 0.6757, 0.6667, 0.6757, 0.625, 0.6757, 0.7917, 0.7393, 0.75, 0.7393, 0.75, 0.7393, 0.7917, 0.7393, 0.625, 0.6757, 0.625, 0.6757, 0.625, 0.6757, 0.625, 0.6757, 0.625, 0.5839, 0.6667, 0.5839, 0.6667, 0.5839, 0.625, 0.5839, 0.8333, 0.7393, 0.7917, 0.7393, 0.7917, 0.7393, 0.8333, 0.7393, 0.625, 0.7393, 0.625, 0.7393, 0.625, 0.7393, 0.625, 0.7393, 0.625, 0.07431, 0.625, 0.01069, 0.625, 0.01069, 0.625, 0.07431, 0.625, 0.6757, 0.625, 0.7393, 0.625, 0.7393, 0.625, 0.6757, 0.625, 0.6251, 0.625, 0.6663, 0.625, 0.6663, 0.625, 0.6251, 0.875, 0.7393, 0.8333, 0.7393, 0.8333, 0.7393, 0.875, 0.7393, 0.625, 0.1249, 0.625, 0.08372, 0.625, 0.08372, 0.625, 0.1249, 0.625, 0.6663, 0.625, 0.6663, 0.625, 0.6663, 0.625, 0.6663, 0.625, 0.5108, 0.6667, 0.5108, 0.6667, 0.5747, 0.625, 0.5747, 0.6667, 0.5108, 0.7083, 0.5108, 0.7083, 0.5747, 0.6667, 0.5747, 0.75, 0.5108, 0.7917, 0.5108, 0.7917, 0.5747, 0.75, 0.5747, 0.7083, 0.5108, 0.75, 0.5108, 0.75, 0.5747, 0.7083, 0.5747, 0.7917, 0.5108, 0.8333, 0.5108, 0.8333, 0.5747, 0.7917, 0.5747, 0.75, 0.6251, 0.7917, 0.6251, 0.7917, 0.6663, 0.75, 0.6663, 0.7917, 0.6251, 0.8333, 0.6251, 0.8333, 0.6663, 0.7917, 0.6663, 0.75, 0.6757, 0.7917, 0.6757, 0.7917, 0.7393, 0.75, 0.7393, 0.7917, 0.6757, 0.8333, 0.6757, 0.8333, 0.7393, 0.7917, 0.7393, 0.8333, 0.6757, 0.875, 0.6757, 0.875, 0.7393, 0.8333, 0.7393, 0.8333, 0.6251, 0.875, 0.6251, 0.875, 0.6663, 0.8333, 0.6663, 0.8333, 0.5108, 0.875, 0.5108, 0.875, 0.5747, 0.8333, 0.5747, 0.7083, 0.6757, 0.75, 0.6757, 0.75, 0.7393, 0.7083, 0.7393, 0.6667, 0.6757, 0.7083, 0.6757, 0.7083, 0.7393, 0.6667, 0.7393, 0.7083, 0.6251, 0.75, 0.6251, 0.75, 0.6663, 0.7083, 0.6663, 0.6667, 0.6251, 0.7083, 0.6251, 0.7083, 0.6663, 0.6667, 0.6663, 0.625, 0.6251, 0.6667, 0.6251, 0.6667, 0.6663, 0.625, 0.6663, 0.625, 0.6757, 0.6667, 0.6757, 0.6667, 0.7393, 0.625, 0.7393, 0.625, 0.5839, 0.6667, 0.5839, 0.6667, 0.6251, 0.625, 0.6251, 0.6667, 0.5839, 0.7083, 0.5839, 0.7083, 0.6251, 0.6667, 0.6251, 0.7083, 0.5839, 0.75, 0.5839, 0.75, 0.6251, 0.7083, 0.6251, 0.8333, 0.5839, 0.875, 0.5839, 0.875, 0.6251, 0.8333, 0.6251, 0.7917, 0.5839, 0.8333, 0.5839, 0.8333, 0.6251, 0.7917, 0.6251, 0.75, 0.5839, 0.7917, 0.5839, 0.7917, 0.6251, 0.75, 0.6251, 0.7083, 0.5839, 0.75, 0.5839, 0.75, 0.5839, 0.7083, 0.5839, 0.8333, 0.5839, 0.875, 0.5839, 0.875, 0.5839, 0.8333, 0.5839, 0.7917, 0.5839, 0.8333, 0.5839, 0.8333, 0.5839, 0.7917, 0.5839, 0.6667, 0.5839, 0.7083, 0.5839, 0.7083, 0.5839, 0.6667, 0.5839, 0.625, 0.2392, 0.625, 0.1753, 0.625, 0.1753, 0.625, 0.2392, 0.75, 0.5747, 0.7083, 0.5747, 0.7083, 0.5747, 0.75, 0.5747, 0.6667, 0.6663, 0.625, 0.6663, 0.625, 0.6663, 0.6667, 0.6663, 0.7083, 0.5747, 0.6667, 0.5747, 0.6667, 0.5747, 0.7083, 0.5747, 0.875, 0.5747, 0.8333, 0.5747, 0.8333, 0.5747, 0.875, 0.5747, 0.7917, 0.6663, 0.75, 0.6663, 0.75, 0.6663, 0.7917, 0.6663, 0.6667, 0.5747, 0.625, 0.5747, 0.625, 0.5747, 0.6667, 0.5747, 0.8333, 0.5108, 0.875, 0.5108, 0.875, 0.5108, 0.8333, 0.5108, 0.625, 0.5108, 0.625, 0.5108, 0.625, 0.5108, 0.625, 0.5108, 0.8333, 0.6663, 0.7917, 0.6663, 0.7917, 0.6663, 0.8333, 0.6663, 0.625, 0.6251, 0.625, 0.5839, 0.625, 0.5839, 0.625, 0.6251, 0.625, 0.5108, 0.6667, 0.5108, 0.6667, 0.5108, 0.625, 0.5108, 0.875, 0.6663, 0.8333, 0.6663, 0.8333, 0.6663, 0.875, 0.6663, 0.75, 0.6757, 0.7917, 0.6757, 0.7917, 0.6757, 0.75, 0.6757, 0.625, 0.5747, 0.625, 0.5747, 0.625, 0.5747, 0.625, 0.5747, 0.6667, 0.5108, 0.7083, 0.5108, 0.7083, 0.5108, 0.6667, 0.5108, 0.625, 0.6251, 0.625, 0.5839, 0.625, 0.5839, 0.625, 0.6251, 0.625, 0.5747, 0.625, 0.5108, 0.625, 0.5108, 0.625, 0.5747, 0.625, 0.6663, 0.625, 0.6251, 0.625, 0.6251, 0.625, 0.6663, 0.625, 0.7393, 0.625, 0.6757, 0.625, 0.6757, 0.625, 0.7393, 0.625, 0.7393, 0.625, 0.7393, 0.625, 0.7393, 0.625, 0.7393, 0.625, 0.5747, 0.625, 0.5108, 0.625, 0.5108, 0.625, 0.5747, 0.625, 0.6251, 0.625, 0.6663, 0.625, 0.6663, 0.625, 0.6251, 0.625, 0.6663, 0.625, 0.6251, 0.625, 0.6251, 0.625, 0.6663, 0.625, 0.6757, 0.625, 0.7393, 0.625, 0.7393, 0.625, 0.6757, 0.625, 0.6663, 0.625, 0.6663, 0.625, 0.6663, 0.625, 0.6663, 0.625, 0.5839, 0.625, 0.5839, 0.625, 0.5839, 0.625, 0.5839, 0.625, 0.7393, 0.625, 0.6757, 0.625, 0.6757, 0.625, 0.7393, 0.625, 0.6757, 0.625, 0.6757, 0.625, 0.6757, 0.625, 0.6757, 0.625, 0.5839, 0.625, 0.6251, 0.625, 0.6251, 0.625, 0.5839, 0.625, 0.1661, 0.625, 0.1249, 0.625, 0.1249, 0.625, 0.1661, 0.625, 0.07431, 0.625, 0.01069, 0.625, 0.01069, 0.625, 0.07431, 0.625, 0.1249, 0.625, 0.08372, 0.625, 0.08372, 0.625, 0.1249, 0.625, 0.2392, 0.625, 0.1753, 0.625, 0.1753, 0.625, 0.2392, 0.625, 0.1249, 0.625, 0.08372, 0.625, 0.08372, 0.625, 0.1249, 0.875, 0.6757, 0.875, 0.6757, 0.875, 0.6757, 0.875, 0.6757, 0.625, 0.07431, 0.625, 0.01069, 0.625, 0.01069, 0.625, 0.07431, 0.875, 0.6663, 0.875, 0.6663, 0.875, 0.6663, 0.875, 0.6663, 0.875, 0.6251, 0.875, 0.5839, 0.875, 0.5839, 0.875, 0.6251, 0.625, 0.1661, 0.625, 0.1249, 0.625, 0.1249, 0.625, 0.1661, 0.875, 0.5747, 0.875, 0.5747, 0.875, 0.5747, 0.875, 0.5747, 0.875, 0.5747, 0.875, 0.5108, 0.875, 0.5108, 0.875, 0.5747, 0.875, 0.5108, 0.875, 0.5108, 0.875, 0.5108, 0.875, 0.5108, 0.875, 0.7393, 0.875, 0.7393, 0.875, 0.7393, 0.875, 0.7393, 0.625, 0.4583, 0.625, 0.5, 0.625, 0.5108, 0.625, 0.5747, 0.625, 0.5839, 0.625, 0.6251, 0.625, 0.6663, 0.625, 0.6757, 0.625, 0.7393, 0.625, 0.75, 0.625, 0.7917, 0.625, 0.8333, 0.625, 0.875, 0.625, 0.9167, 0.625, 0.9583, 0.625, 0.0, 0.625, 0.01069, 0.625, 0.07431, 0.625, 0.08372, 0.625, 0.1249, 0.625, 0.1661, 0.625, 0.1753, 0.625, 0.2392, 0.625, 0.25, 0.625, 0.2917, 0.625, 0.3333, 0.625, 0.375, 0.625, 0.4167])
me_cube_002.materials.append(mat_material_001)
me_cube_002.materials.append(mat_material_002)
me_cube_002.update()

# ---- objects
ob_cube = bpy.data.objects.new('Cube', me_cube_001)
ob_cube_001 = bpy.data.objects.new('Cube.001', me_cube_002)

# ---- transforms, parenting, visibility, modifiers, constraints
ob_cube.location = (0.0, 0.0, 0.0)
ob_cube.scale = (1.0, 1.901, 1.0)
ob_cube_001.location = (0.0, 0.0, -0.04209)
ob_cube_001.scale = (1.0, 1.901, 1.0)

# ---- collection membership
col_collection.objects.link(ob_cube)
col_collection.objects.link(ob_cube_001)

# ---- scene / render settings (as saved in the file)
scene.frame_start = 1; scene.frame_end = 250; scene.frame_set(1)
scene.render.engine = 'BLENDER_EEVEE_NEXT'
scene.cycles.sampling_pattern = 'TABULATED_SOBOL'
scene.view_settings.view_transform = 'Filmic'
bpy.context.view_layer.update()

# ---- added for rendering (the .blend has no active camera and no usable light): camera, sun
cam_auto = bpy.data.cameras.new('AutoCamera')
cam_auto.lens = 50.0
cam_auto.sensor_width = 36.0
cam_auto.clip_end = 1000.0
ob_auto_camera = bpy.data.objects.new('AutoCamera', cam_auto)
scene.collection.objects.link(ob_auto_camera)
ob_auto_camera.location = (5.81226, -6.97579, 5.12359)
ob_auto_camera.rotation_euler = (1.09748, -7.21219e-08, 0.694738)
scene.camera = ob_auto_camera
light_auto_sun = bpy.data.lights.new('AutoSun', 'SUN')
light_auto_sun.energy = 3.0
light_auto_sun.angle = 0.0523599
ob_auto_sun = bpy.data.objects.new('AutoSun', light_auto_sun)
scene.collection.objects.link(ob_auto_sun)
ob_auto_sun.rotation_euler = (0.872665, 0.174533, 0.523599)
bpy.context.view_layer.update()
